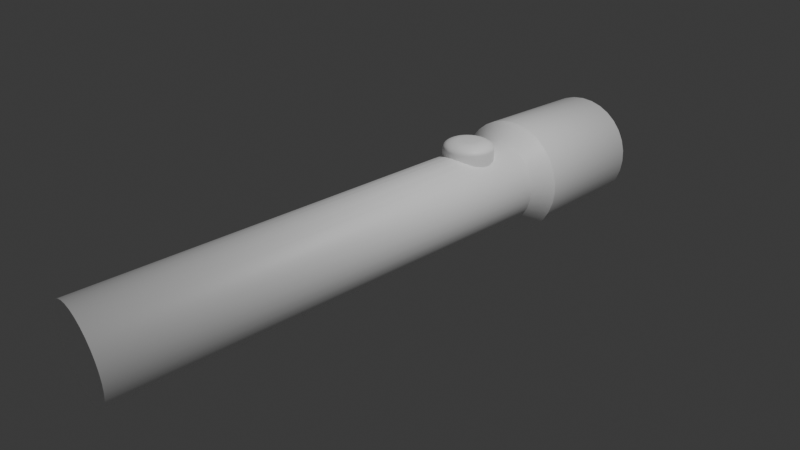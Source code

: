 # Source: m_torch_blockout1.blend  (saved by Blender 4.0.36; exported with 4.5.12 LTS)
import bpy
from mathutils import Matrix  # noqa: F401  (used for matrix-valued properties, if any)

bpy.ops.wm.read_factory_settings(use_empty=True)
scene = bpy.context.scene
scene.name = 'Scene'

# ---- collections
col_collection = bpy.data.collections.new('Collection'); scene.collection.children.link(col_collection)

# ---- materials (node trees are filled in below, after node groups)
mat_material_001 = bpy.data.materials.new('Material.001')
mat_material_001.alpha_threshold = 0.0
mat_material_001.use_transparent_shadow = False
mat_material_001.roughness = 0.5
mat_material_001.line_color = (0.0, 0.0, 0.0, 1.0)

# ---- node groups
ng_auto_smooth = bpy.data.node_groups.new('Auto Smooth', 'GeometryNodeTree')
_s = ng_auto_smooth.interface.new_socket(name='Geometry', in_out='OUTPUT', socket_type='NodeSocketGeometry')
_s = ng_auto_smooth.interface.new_socket(name='Geometry', in_out='INPUT', socket_type='NodeSocketGeometry')
_s = ng_auto_smooth.interface.new_socket(name='Angle', in_out='INPUT', socket_type='NodeSocketFloat')
_s.subtype = 'ANGLE'
_s.min_value = 0.0
_s.max_value = 3.142
ng_auto_smooth.is_modifier = True
_N = ng_auto_smooth.nodes; _L = ng_auto_smooth.links
n0 = _N.new('NodeGroupOutput'); n0.name = 'Group Output'; n0.location = (480, -100)
n1 = _N.new('NodeGroupInput'); n1.name = 'Group Input'; n1.location = (-420, -300)
n2 = _N.new('NodeGroupInput'); n2.name = 'Group Input.001'; n2.location = (-60, -100)
n3 = _N.new('GeometryNodeSetShadeSmooth'); n3.name = 'Set Shade Smooth'; n3.location = (120, -100)
n3.domain = 'EDGE'
n4 = _N.new('GeometryNodeSetShadeSmooth'); n4.name = 'Set Shade Smooth.001'; n4.location = (300, -100)
n5 = _N.new('GeometryNodeInputMeshEdgeAngle'); n5.name = 'Edge Angle'; n5.location = (-420, -220)
n6 = _N.new('GeometryNodeInputEdgeSmooth'); n6.name = 'Is Edge Smooth'; n6.location = (-60, -160)
n7 = _N.new('GeometryNodeInputShadeSmooth'); n7.name = 'Is Face Smooth'; n7.location = (-240, -340)
n8 = _N.new('FunctionNodeBooleanMath'); n8.name = 'Boolean Math'; n8.location = (-60, -220)
n9 = _N.new('FunctionNodeCompare'); n9.name = 'Compare'; n9.location = (-240, -180)
n9.operation = 'LESS_EQUAL'
_L.new(n5.outputs[0], n9.inputs[0])
_L.new(n4.outputs[0], n0.inputs[0])
_L.new(n1.outputs[1], n9.inputs[1])
_L.new(n9.outputs[0], n8.inputs[0])
_L.new(n7.outputs[0], n8.inputs[1])
_L.new(n2.outputs[0], n3.inputs[0])
_L.new(n6.outputs[0], n3.inputs[1])
_L.new(n3.outputs[0], n4.inputs[0])
_L.new(n8.outputs[0], n3.inputs[2])
n0.is_active_output = True

# ---- material node trees
mat_material_001.use_nodes = True; mat_material_001.node_tree.nodes.clear()
_N = mat_material_001.node_tree.nodes; _L = mat_material_001.node_tree.links
n0 = _N.new('ShaderNodeOutputMaterial'); n0.name = 'Material Output'; n0.location = (300, 300)
n1 = _N.new('ShaderNodeBsdfPrincipled'); n1.name = 'Principled BSDF'; n1.location = (10, 300)
n1.inputs[0].default_value = (1.0, 1.0, 1.0, 1.0)
n1.inputs[3].default_value = 1.45
_L.new(n1.outputs[0], n0.inputs[0])
n0.is_active_output = True

# ---- world
world_world = bpy.data.worlds.new('World'); scene.world = world_world
world_world.use_nodes = True; world_world.node_tree.nodes.clear()
_N = world_world.node_tree.nodes; _L = world_world.node_tree.links
n0 = _N.new('ShaderNodeOutputWorld'); n0.name = 'World Output'; n0.location = (300, 300)
n1 = _N.new('ShaderNodeBackground'); n1.name = 'Background'; n1.location = (10, 300)
n1.inputs[0].default_value = (0.05088, 0.05088, 0.05088, 1.0)
_L.new(n1.outputs[0], n0.inputs[0])
n0.is_active_output = True
world_world.color = (0.05088, 0.05088, 0.05088)
world_world.use_sun_shadow = False
world_world.sun_shadow_jitter_overblur = 0.0

# ---- cameras
cam_camera = bpy.data.cameras.new('Camera')
cam_camera.clip_end = 100.0
cam_camera.lens = 30.0
cam_camera.ortho_scale = 7.314

# ---- lights
light_light = bpy.data.lights.new('Light', 'POINT')
light_light.transmission_factor = 0.0
light_light.use_soft_falloff = False
light_light.energy = 1000.0
light_light.shadow_soft_size = 0.1
light_light.shadow_maximum_resolution = 0.006
light_light.use_absolute_resolution = True

# ---- meshes
me_cylinder = bpy.data.meshes.new('Cylinder')
me_cylinder.from_pydata([(0.0, 0.769, -0.9585), (0.0, 0.4931, -0.4054), (6.226e-09, 0.658, 1.0), (0.15, 0.7543, -0.9585), (0.08231, 0.4931, -0.4037), (0.1284, 0.6453, 1.0), (0.2943, 0.7105, -0.9585), (0.1615, 0.4931, -0.3987), (0.2518, 0.6079, 1.0), (0.4273, 0.6394, -0.9585), (0.2344, 0.4931, -0.3906), (0.3656, 0.5471, 1.0), (0.2983, 0.4931, -0.3797), (0.5438, 0.5438, -0.9585), (0.4653, 0.4653, 1.0), (0.6394, 0.4273, -0.9585), (0.3508, 0.4931, -0.3665), (0.5471, 0.3656, 1.0), (0.7105, 0.2943, -0.9585), (0.3898, 0.4931, -0.3513), (0.6079, 0.2518, 1.0), (0.7543, 0.15, -0.9585), (0.4138, 0.4931, -0.3349), (0.6453, 0.1284, 1.0), (0.769, 8.744e-09, -0.9585), (0.4219, 0.4931, -0.3178), (0.658, 2.535e-09, 1.0), (0.7543, -0.15, -0.9585), (0.4138, 0.4931, -0.3007), (0.6453, -0.1284, 1.0), (0.7105, -0.2943, -0.9585), (0.3898, 0.4931, -0.2843), (0.6079, -0.2518, 1.0), (0.3508, 0.4931, -0.2692), (0.6394, -0.4273, -0.9585), (0.5471, -0.3656, 1.0), (0.2983, 0.4931, -0.2559), (0.5438, -0.5438, -0.9585), (0.4653, -0.4653, 1.0), (0.2344, 0.4931, -0.245), (0.4273, -0.6394, -0.9585), (0.3656, -0.5471, 1.0), (0.2943, -0.7105, -0.9585), (0.1615, 0.4931, -0.2369), (0.2518, -0.6079, 1.0), (0.08231, 0.4931, -0.2319), (0.15, -0.7543, -0.9585), (0.1284, -0.6453, 1.0), (0.0, 0.4931, -0.2303), (0.0, -0.769, -0.9585), (6.226e-09, -0.658, 1.0), (-0.08231, 0.4931, -0.2319), (-0.15, -0.7543, -0.9585), (-0.1284, -0.6453, 1.0), (-0.1615, 0.4931, -0.2369), (-0.2943, -0.7105, -0.9585), (-0.2518, -0.6079, 1.0), (-0.2344, 0.4931, -0.245), (-0.4273, -0.6394, -0.9585), (-0.3656, -0.5471, 1.0), (-0.2983, 0.4931, -0.2559), (-0.5438, -0.5438, -0.9585), (-0.4653, -0.4653, 1.0), (-0.3508, 0.4931, -0.2692), (-0.6394, -0.4273, -0.9585), (-0.5471, -0.3656, 1.0), (-0.3898, 0.4931, -0.2843), (-0.7105, -0.2943, -0.9585), (-0.6079, -0.2518, 1.0), (-0.4138, 0.4931, -0.3007), (-0.7543, -0.15, -0.9585), (-0.6453, -0.1284, 1.0), (-0.769, 8.744e-09, -0.9585), (-0.4219, 0.4931, -0.3178), (-0.658, 2.535e-09, 1.0), (-0.7543, 0.15, -0.9585), (-0.4138, 0.4931, -0.3349), (-0.6453, 0.1284, 1.0), (-0.7105, 0.2943, -0.9585), (-0.3898, 0.4931, -0.3513), (-0.6079, 0.2518, 1.0), (-0.6394, 0.4273, -0.9585), (-0.3508, 0.4931, -0.3665), (-0.5471, 0.3656, 1.0), (-0.5438, 0.5438, -0.9585), (-0.2983, 0.4931, -0.3797), (-0.4653, 0.4653, 1.0), (-0.4273, 0.6394, -0.9585), (-0.2344, 0.4931, -0.3906), (-0.3656, 0.5471, 1.0), (-0.1615, 0.4931, -0.3987), (-0.2943, 0.7105, -0.9585), (-0.2518, 0.6079, 1.0), (-0.08231, 0.4931, -0.4037), (-0.15, 0.7543, -0.9585), (-0.1284, 0.6453, 1.0), (0.0, 1.0, -0.548), (0.1951, 0.9808, -0.548), (0.3827, 0.9239, -0.548), (0.5556, 0.8315, -0.548), (0.7071, 0.7071, -0.548), (0.8315, 0.5556, -0.548), (0.9239, 0.3827, -0.548), (0.9808, 0.1951, -0.548), (1.0, 3.949e-08, -0.548), (0.9808, -0.1951, -0.548), (0.9239, -0.3827, -0.548), (0.8315, -0.5556, -0.548), (0.7071, -0.7071, -0.548), (0.5556, -0.8315, -0.548), (0.3827, -0.9239, -0.548), (0.1951, -0.9808, -0.548), (0.0, -1.0, -0.548), (-0.1951, -0.9808, -0.548), (-0.3827, -0.9239, -0.548), (-0.5556, -0.8315, -0.548), (-0.7071, -0.7071, -0.548), (-0.8315, -0.5556, -0.548), (-0.9239, -0.3827, -0.548), (-0.9808, -0.1951, -0.548), (-1.0, 3.949e-08, -0.548), (-0.9808, 0.1951, -0.548), (-0.9239, 0.3827, -0.548), (-0.8315, 0.5556, -0.548), (-0.7071, 0.7071, -0.548), (-0.5556, 0.8315, -0.548), (-0.3827, 0.9239, -0.548), (-0.1951, 0.9808, -0.548), (4.542e-09, 0.7505, -0.4825), (0.1464, 0.7361, -0.4825), (0.2872, 0.6934, -0.4825), (0.417, 0.624, -0.4825), (0.5307, 0.5307, -0.4825), (0.624, 0.417, -0.4825), (0.6934, 0.2872, -0.4825), (0.7361, 0.1464, -0.4825), (0.7505, 4.412e-08, -0.4825), (0.7361, -0.1464, -0.4825), (0.6934, -0.2872, -0.4825), (0.624, -0.417, -0.4825), (0.5307, -0.5307, -0.4825), (0.417, -0.624, -0.4825), (0.2872, -0.6934, -0.4825), (0.1464, -0.7361, -0.4825), (4.542e-09, -0.7505, -0.4825), (-0.1464, -0.7361, -0.4825), (-0.2872, -0.6934, -0.4825), (-0.417, -0.624, -0.4825), (-0.5307, -0.5307, -0.4825), (-0.624, -0.417, -0.4825), (-0.6934, -0.2872, -0.4825), (-0.7361, -0.1464, -0.4825), (-0.7505, 4.412e-08, -0.4825), (-0.7361, 0.1464, -0.4825), (-0.6934, 0.2872, -0.4825), (-0.624, 0.417, -0.4825), (-0.5307, 0.5307, -0.4825), (-0.417, 0.624, -0.4825), (-0.2872, 0.6934, -0.4825), (-0.1464, 0.7361, -0.4825), (0.0, 1.0, -1.0), (0.1951, 0.9808, -1.0), (0.3827, 0.9239, -1.0), (0.5556, 0.8315, -1.0), (0.7071, 0.7071, -1.0), (0.8315, 0.5556, -1.0), (0.9239, 0.3827, -1.0), (0.9808, 0.1951, -1.0), (1.0, 0.0, -1.0), (0.9808, -0.1951, -1.0), (0.9239, -0.3827, -1.0), (0.8315, -0.5556, -1.0), (0.7071, -0.7071, -1.0), (0.5556, -0.8315, -1.0), (0.3827, -0.9239, -1.0), (0.1951, -0.9808, -1.0), (0.0, -1.0, -1.0), (-0.1951, -0.9808, -1.0), (-0.3827, -0.9239, -1.0), (-0.5556, -0.8315, -1.0), (-0.7071, -0.7071, -1.0), (-0.8315, -0.5556, -1.0), (-0.9239, -0.3827, -1.0), (-0.9808, -0.1951, -1.0), (-1.0, 0.0, -1.0), (-0.9808, 0.1951, -1.0), (-0.9239, 0.3827, -1.0), (-0.8315, 0.5556, -1.0), (-0.7071, 0.7071, -1.0), (-0.5556, 0.8315, -1.0), (-0.3827, 0.9239, -1.0), (-0.1951, 0.9808, -1.0), (0.0, 0.8553, -1.0), (0.1669, 0.8389, -1.0), (0.3273, 0.7902, -1.0), (0.4752, 0.7111, -1.0), (0.6048, 0.6048, -1.0), (0.7111, 0.4752, -1.0), (0.7902, 0.3273, -1.0), (0.8389, 0.1669, -1.0), (0.8553, 0.0, -1.0), (0.8389, -0.1669, -1.0), (0.7902, -0.3273, -1.0), (0.7111, -0.4752, -1.0), (0.6048, -0.6048, -1.0), (0.4752, -0.7111, -1.0), (0.3273, -0.7902, -1.0), (0.1669, -0.8389, -1.0), (0.0, -0.8553, -1.0), (-0.1669, -0.8389, -1.0), (-0.3273, -0.7902, -1.0), (-0.4752, -0.7111, -1.0), (-0.6048, -0.6048, -1.0), (-0.7111, -0.4752, -1.0), (-0.7902, -0.3273, -1.0), (-0.8389, -0.1669, -1.0), (-0.8553, 0.0, -1.0), (-0.8389, 0.1669, -1.0), (-0.7902, 0.3273, -1.0), (-0.7111, 0.4752, -1.0), (-0.6048, 0.6048, -1.0), (-0.4752, 0.7111, -1.0), (-0.3273, 0.7902, -1.0), (-0.1669, 0.8389, -1.0), (4.629e-09, 0.7457, -0.4054), (4.828e-09, 0.7348, -0.2303), (0.08231, 0.7375, -0.4037), (0.1454, 0.731, -0.3997), (0.1434, 0.721, -0.2358), (0.08231, 0.7268, -0.2319), (0.1615, 0.7156, -0.2369), (0.1615, 0.7261, -0.3987), (0.2344, 0.7034, -0.3906), (0.2817, 0.6801, -0.2531), (0.2848, 0.6876, -0.382), (0.2344, 0.694, -0.245), (0.2983, 0.6715, -0.2559), (0.2983, 0.6802, -0.3797), (0.3508, 0.6444, -0.2692), (0.3508, 0.6512, -0.3665), (0.3898, 0.6293, -0.3513), (0.3898, 0.6246, -0.2843), (0.4119, 0.6164, -0.3362), (0.4106, 0.6145, -0.2986), (0.4219, 0.6067, -0.3178), (0.4138, 0.6148, -0.3349), (0.4138, 0.612, -0.3007), (-0.4219, 0.6067, -0.3178), (-0.4106, 0.6145, -0.2986), (-0.4138, 0.612, -0.3007), (-0.4119, 0.6164, -0.3362), (-0.4138, 0.6148, -0.3349), (-0.3898, 0.6293, -0.3513), (-0.3508, 0.6512, -0.3665), (-0.3898, 0.6246, -0.2843), (-0.2983, 0.6802, -0.3797), (-0.3508, 0.6444, -0.2692), (-0.2848, 0.6876, -0.382), (-0.2817, 0.6801, -0.2531), (-0.2983, 0.6715, -0.2559), (-0.2344, 0.7034, -0.3906), (-0.2344, 0.694, -0.245), (-0.1615, 0.7261, -0.3987), (-0.1615, 0.7156, -0.2369), (-0.1454, 0.731, -0.3997), (-0.1434, 0.721, -0.2358), (-0.08231, 0.7268, -0.2319), (-0.08231, 0.7375, -0.4037), (0.0, 0.7457, -0.4054), (0.0, 0.7348, -0.2303), (0.0, 0.4931, -0.4054), (0.08231, 0.4931, -0.4037), (0.1615, 0.4931, -0.3987), (0.2344, 0.4931, -0.3906), (0.2983, 0.4931, -0.3797), (0.3508, 0.4931, -0.3665), (0.3898, 0.4931, -0.3513), (0.4138, 0.4931, -0.3349), (0.4219, 0.4931, -0.3178), (0.4138, 0.4931, -0.3007), (0.3898, 0.4931, -0.2843), (0.3508, 0.4931, -0.2692), (0.2983, 0.4931, -0.2559), (0.2344, 0.4931, -0.245), (0.1615, 0.4931, -0.2369), (0.08231, 0.4931, -0.2319), (0.0, 0.4931, -0.2303), (-0.08231, 0.4931, -0.2319), (-0.1615, 0.4931, -0.2369), (-0.2344, 0.4931, -0.245), (-0.2983, 0.4931, -0.2559), (-0.3508, 0.4931, -0.2692), (-0.3898, 0.4931, -0.2843), (-0.4138, 0.4931, -0.3007), (-0.4219, 0.4931, -0.3178), (-0.4138, 0.4931, -0.3349), (-0.3898, 0.4931, -0.3513), (-0.3508, 0.4931, -0.3665), (-0.2983, 0.4931, -0.3797), (-0.2344, 0.4931, -0.3906), (-0.1615, 0.4931, -0.3987), (-0.08231, 0.4931, -0.4037), (1.572e-09, 0.9507, -0.3526), (0.0, 0.8135, -0.4054), (1.375e-09, 0.9491, -0.3609), (1.179e-09, 0.944, -0.3689), (7.858e-10, 0.9358, -0.3766), (7.858e-10, 0.9245, -0.3836), (3.929e-10, 0.9105, -0.3899), (3.929e-10, 0.8941, -0.3953), (0.0, 0.8758, -0.3996), (0.0, 0.8559, -0.4028), (0.0, 0.8349, -0.4047), (0.03268, 0.9507, -0.3519), (0.08231, 0.8135, -0.4037), (0.04045, 0.9491, -0.36), (0.04802, 0.944, -0.3679), (0.05521, 0.9358, -0.3754), (0.06185, 0.9245, -0.3824), (0.06777, 0.9105, -0.3885), (0.07283, 0.8941, -0.3938), (0.0769, 0.8758, -0.3981), (0.07988, 0.8559, -0.4012), (0.0817, 0.8349, -0.4031), (0.06411, 0.9507, -0.35), (0.1615, 0.8135, -0.3987), (0.07934, 0.9491, -0.3576), (0.09419, 0.944, -0.365), (0.1083, 0.9358, -0.3721), (0.1213, 0.9245, -0.3786), (0.1329, 0.9105, -0.3844), (0.1429, 0.8941, -0.3894), (0.1508, 0.8758, -0.3934), (0.1567, 0.8559, -0.3963), (0.1603, 0.8349, -0.3981), (0.09308, 0.9507, -0.3467), (0.2344, 0.8135, -0.3906), (0.1152, 0.9491, -0.3536), (0.1367, 0.944, -0.3603), (0.1572, 0.9358, -0.3667), (0.1761, 0.9245, -0.3725), (0.193, 0.9105, -0.3778), (0.2074, 0.8941, -0.3822), (0.219, 0.8758, -0.3858), (0.2275, 0.8559, -0.3885), (0.2326, 0.8349, -0.3901), (0.1185, 0.9507, -0.3424), (0.2983, 0.8135, -0.3797), (0.1466, 0.9491, -0.3483), (0.174, 0.944, -0.3539), (0.2001, 0.9358, -0.3594), (0.2242, 0.9245, -0.3644), (0.2456, 0.9105, -0.3688), (0.264, 0.8941, -0.3726), (0.2787, 0.8758, -0.3757), (0.2895, 0.8559, -0.3779), (0.2961, 0.8349, -0.3793), (0.1393, 0.9507, -0.3371), (0.3508, 0.8135, -0.3665), (0.1724, 0.9491, -0.3417), (0.2047, 0.944, -0.3462), (0.2353, 0.9358, -0.3505), (0.2636, 0.9245, -0.3544), (0.2888, 0.9105, -0.3579), (0.3104, 0.8941, -0.3609), (0.3277, 0.8758, -0.3633), (0.3404, 0.8559, -0.365), (0.3482, 0.8349, -0.3661), (0.1548, 0.9507, -0.3311), (0.3898, 0.8135, -0.3513), (0.1915, 0.9491, -0.3343), (0.2274, 0.944, -0.3374), (0.2615, 0.9358, -0.3403), (0.2929, 0.9245, -0.343), (0.3209, 0.9105, -0.3454), (0.3449, 0.8941, -0.3475), (0.3642, 0.8758, -0.3491), (0.3783, 0.8559, -0.3503), (0.3869, 0.8349, -0.3511), (0.1643, 0.9507, -0.3246), (0.4138, 0.8135, -0.3349), (0.2033, 0.9491, -0.3262), (0.2414, 0.944, -0.3278), (0.2776, 0.9358, -0.3293), (0.3109, 0.9245, -0.3307), (0.3407, 0.9105, -0.3319), (0.3661, 0.8941, -0.3329), (0.3866, 0.8758, -0.3338), (0.4016, 0.8559, -0.3344), (0.4107, 0.8349, -0.3348), (0.1675, 0.9507, -0.3178), (0.4219, 0.8135, -0.3178), (0.2073, 0.9491, -0.3178), (0.2461, 0.944, -0.3178), (0.283, 0.9358, -0.3178), (0.317, 0.9245, -0.3178), (0.3474, 0.9105, -0.3178), (0.3733, 0.8941, -0.3178), (0.3942, 0.8758, -0.3178), (0.4094, 0.8559, -0.3178), (0.4188, 0.8349, -0.3178), (0.1643, 0.9507, -0.311), (0.4138, 0.8135, -0.3007), (0.2033, 0.9491, -0.3094), (0.2414, 0.944, -0.3079), (0.2776, 0.9358, -0.3064), (0.3109, 0.9245, -0.305), (0.3407, 0.9105, -0.3038), (0.3661, 0.8941, -0.3027), (0.3866, 0.8758, -0.3019), (0.4016, 0.8559, -0.3012), (0.4107, 0.8349, -0.3009), (0.1548, 0.9507, -0.3045), (0.3898, 0.8135, -0.2843), (0.1915, 0.9491, -0.3014), (0.2274, 0.944, -0.2983), (0.2615, 0.9358, -0.2953), (0.2929, 0.9245, -0.2926), (0.3209, 0.9105, -0.2902), (0.3449, 0.8941, -0.2882), (0.3642, 0.8758, -0.2865), (0.3783, 0.8559, -0.2853), (0.3869, 0.8349, -0.2846), (0.1393, 0.9507, -0.2985), (0.3508, 0.8135, -0.2692), (0.1724, 0.9491, -0.2939), (0.2047, 0.944, -0.2894), (0.2353, 0.9358, -0.2852), (0.2636, 0.9245, -0.2813), (0.2888, 0.9105, -0.2778), (0.3104, 0.8941, -0.2748), (0.3277, 0.8758, -0.2724), (0.3404, 0.8559, -0.2706), (0.3482, 0.8349, -0.2695), (0.1185, 0.9507, -0.2932), (0.2983, 0.8135, -0.2559), (0.1466, 0.9491, -0.2874), (0.174, 0.944, -0.2817), (0.2001, 0.9358, -0.2763), (0.2242, 0.9245, -0.2713), (0.2456, 0.9105, -0.2668), (0.264, 0.8941, -0.263), (0.2787, 0.8758, -0.26), (0.2895, 0.8559, -0.2577), (0.2961, 0.8349, -0.2564), (0.09308, 0.9507, -0.2889), (0.2344, 0.8135, -0.245), (0.1152, 0.9491, -0.2821), (0.1367, 0.944, -0.2754), (0.1572, 0.9358, -0.269), (0.1761, 0.9245, -0.2631), (0.193, 0.9105, -0.2579), (0.2074, 0.8941, -0.2534), (0.219, 0.8758, -0.2498), (0.2275, 0.8559, -0.2472), (0.2326, 0.8349, -0.2456), (0.06411, 0.9507, -0.2857), (0.1615, 0.8135, -0.2369), (0.07934, 0.9491, -0.2781), (0.09419, 0.944, -0.2706), (0.1083, 0.9358, -0.2636), (0.1213, 0.9245, -0.257), (0.1329, 0.9105, -0.2512), (0.1429, 0.8941, -0.2462), (0.1508, 0.8758, -0.2422), (0.1567, 0.8559, -0.2393), (0.1603, 0.8349, -0.2375), (0.03268, 0.9507, -0.2837), (0.08231, 0.8135, -0.2319), (0.04045, 0.9491, -0.2756), (0.04802, 0.944, -0.2677), (0.05521, 0.9358, -0.2602), (0.06185, 0.9245, -0.2533), (0.06777, 0.9105, -0.2471), (0.07283, 0.8941, -0.2418), (0.0769, 0.8758, -0.2376), (0.07988, 0.8559, -0.2345), (0.0817, 0.8349, -0.2326), (-1.572e-09, 0.9507, -0.2831), (0.0, 0.8135, -0.2303), (-1.375e-09, 0.9491, -0.2748), (-1.179e-09, 0.944, -0.2667), (-7.858e-10, 0.9358, -0.2591), (-7.858e-10, 0.9245, -0.252), (-3.929e-10, 0.9105, -0.2457), (-3.929e-10, 0.8941, -0.2403), (0.0, 0.8758, -0.236), (0.0, 0.8559, -0.2328), (0.0, 0.8349, -0.2309), (-0.03268, 0.9507, -0.2837), (-0.08231, 0.8135, -0.2319), (-0.04045, 0.9491, -0.2756), (-0.04802, 0.944, -0.2677), (-0.05521, 0.9358, -0.2602), (-0.06185, 0.9245, -0.2533), (-0.06777, 0.9105, -0.2471), (-0.07283, 0.8941, -0.2418), (-0.0769, 0.8758, -0.2376), (-0.07988, 0.8559, -0.2345), (-0.0817, 0.8349, -0.2326), (-0.06411, 0.9507, -0.2857), (-0.1615, 0.8135, -0.2369), (-0.07934, 0.9491, -0.2781), (-0.09419, 0.944, -0.2706), (-0.1083, 0.9358, -0.2636), (-0.1213, 0.9245, -0.257), (-0.1329, 0.9105, -0.2512), (-0.1429, 0.8941, -0.2462), (-0.1508, 0.8758, -0.2422), (-0.1567, 0.8559, -0.2393), (-0.1603, 0.8349, -0.2375), (-0.09308, 0.9507, -0.2889), (-0.2344, 0.8135, -0.245), (-0.1152, 0.9491, -0.2821), (-0.1367, 0.944, -0.2754), (-0.1572, 0.9358, -0.269), (-0.1761, 0.9245, -0.2631), (-0.193, 0.9105, -0.2579), (-0.2074, 0.8941, -0.2534), (-0.219, 0.8758, -0.2498), (-0.2275, 0.8559, -0.2472), (-0.2326, 0.8349, -0.2456), (-0.1185, 0.9507, -0.2932), (-0.2983, 0.8135, -0.2559), (-0.1466, 0.9491, -0.2874), (-0.174, 0.944, -0.2817), (-0.2001, 0.9358, -0.2763), (-0.2242, 0.9245, -0.2713), (-0.2456, 0.9105, -0.2668), (-0.264, 0.8941, -0.263), (-0.2787, 0.8758, -0.26), (-0.2895, 0.8559, -0.2577), (-0.2961, 0.8349, -0.2564), (-0.1393, 0.9507, -0.2985), (-0.3508, 0.8135, -0.2692), (-0.1724, 0.9491, -0.2939), (-0.2047, 0.944, -0.2894), (-0.2353, 0.9358, -0.2852), (-0.2636, 0.9245, -0.2813), (-0.2888, 0.9105, -0.2778), (-0.3104, 0.8941, -0.2748), (-0.3277, 0.8758, -0.2724), (-0.3404, 0.8559, -0.2706), (-0.3482, 0.8349, -0.2695), (-0.1548, 0.9507, -0.3045), (-0.3898, 0.8135, -0.2843), (-0.1915, 0.9491, -0.3014), (-0.2274, 0.944, -0.2983), (-0.2615, 0.9358, -0.2953), (-0.2929, 0.9245, -0.2926), (-0.3209, 0.9105, -0.2902), (-0.3449, 0.8941, -0.2882), (-0.3642, 0.8758, -0.2865), (-0.3783, 0.8559, -0.2853), (-0.3869, 0.8349, -0.2846), (-0.1643, 0.9507, -0.311), (-0.4138, 0.8135, -0.3007), (-0.2033, 0.9491, -0.3094), (-0.2414, 0.944, -0.3079), (-0.2776, 0.9358, -0.3064), (-0.3109, 0.9245, -0.305), (-0.3407, 0.9105, -0.3038), (-0.3661, 0.8941, -0.3027), (-0.3866, 0.8758, -0.3019), (-0.4016, 0.8559, -0.3012), (-0.4107, 0.8349, -0.3009), (-0.1675, 0.9507, -0.3178), (-0.4219, 0.8135, -0.3178), (-0.2073, 0.9491, -0.3178), (-0.2461, 0.944, -0.3178), (-0.283, 0.9358, -0.3178), (-0.317, 0.9245, -0.3178), (-0.3474, 0.9105, -0.3178), (-0.3733, 0.8941, -0.3178), (-0.3942, 0.8758, -0.3178), (-0.4094, 0.8559, -0.3178), (-0.4188, 0.8349, -0.3178), (-0.1643, 0.9507, -0.3246), (-0.4138, 0.8135, -0.3349), (-0.2033, 0.9491, -0.3262), (-0.2414, 0.944, -0.3278), (-0.2776, 0.9358, -0.3293), (-0.3109, 0.9245, -0.3307), (-0.3407, 0.9105, -0.3319), (-0.3661, 0.8941, -0.3329), (-0.3866, 0.8758, -0.3338), (-0.4016, 0.8559, -0.3344), (-0.4107, 0.8349, -0.3348), (-0.1548, 0.9507, -0.3311), (-0.3898, 0.8135, -0.3513), (-0.1915, 0.9491, -0.3343), (-0.2274, 0.944, -0.3374), (-0.2615, 0.9358, -0.3403), (-0.2929, 0.9245, -0.343), (-0.3209, 0.9105, -0.3454), (-0.3449, 0.8941, -0.3475), (-0.3642, 0.8758, -0.3491), (-0.3783, 0.8559, -0.3503), (-0.3869, 0.8349, -0.3511), (-0.1393, 0.9507, -0.3371), (-0.3508, 0.8135, -0.3665), (-0.1724, 0.9491, -0.3417), (-0.2047, 0.944, -0.3462), (-0.2353, 0.9358, -0.3505), (-0.2636, 0.9245, -0.3544), (-0.2888, 0.9105, -0.3579), (-0.3104, 0.8941, -0.3609), (-0.3277, 0.8758, -0.3633), (-0.3404, 0.8559, -0.365), (-0.3482, 0.8349, -0.3661), (-0.1185, 0.9507, -0.3424), (-0.2983, 0.8135, -0.3797), (-0.1466, 0.9491, -0.3483), (-0.174, 0.944, -0.3539), (-0.2001, 0.9358, -0.3594), (-0.2242, 0.9245, -0.3644), (-0.2456, 0.9105, -0.3688), (-0.264, 0.8941, -0.3726), (-0.2787, 0.8758, -0.3757), (-0.2895, 0.8559, -0.3779), (-0.2961, 0.8349, -0.3793), (-0.09308, 0.9507, -0.3467), (-0.2344, 0.8135, -0.3906), (-0.1152, 0.9491, -0.3536), (-0.1367, 0.944, -0.3603), (-0.1572, 0.9358, -0.3667), (-0.1761, 0.9245, -0.3725), (-0.193, 0.9105, -0.3778), (-0.2074, 0.8941, -0.3822), (-0.219, 0.8758, -0.3858), (-0.2275, 0.8559, -0.3885), (-0.2326, 0.8349, -0.3901), (-0.06411, 0.9507, -0.35), (-0.1615, 0.8135, -0.3987), (-0.07934, 0.9491, -0.3576), (-0.09419, 0.944, -0.365), (-0.1083, 0.9358, -0.3721), (-0.1213, 0.9245, -0.3786), (-0.1329, 0.9105, -0.3844), (-0.1429, 0.8941, -0.3894), (-0.1508, 0.8758, -0.3934), (-0.1567, 0.8559, -0.3963), (-0.1603, 0.8349, -0.3981), (-0.03268, 0.9507, -0.3519), (-0.08231, 0.8135, -0.4037), (-0.04045, 0.9491, -0.36), (-0.04802, 0.944, -0.3679), (-0.05521, 0.9358, -0.3754), (-0.06185, 0.9245, -0.3824), (-0.06777, 0.9105, -0.3885), (-0.07283, 0.8941, -0.3938), (-0.0769, 0.8758, -0.3981), (-0.07988, 0.8559, -0.4012), (-0.0817, 0.8349, -0.4031)], [], [(225, 2, 5, 228, 229), (129, 128, 224, 226, 227), (5, 8, 233, 235, 230, 228), (130, 129, 227, 231, 232, 234), (8, 11, 243, 241, 238, 236, 233), (131, 130, 234, 237, 239, 240, 242), (11, 14, 132, 131, 242, 245, 244, 246, 243), (132, 14, 17, 133), (133, 17, 20, 134), (134, 20, 23, 135), (135, 23, 26, 136), (136, 26, 29, 137), (137, 29, 32, 138), (138, 32, 35, 139), (139, 35, 38, 140), (140, 38, 41, 141), (141, 41, 44, 142), (142, 44, 47, 143), (143, 47, 50, 144), (144, 50, 53, 145), (145, 53, 56, 146), (146, 56, 59, 147), (147, 59, 62, 148), (148, 62, 65, 149), (149, 65, 68, 150), (150, 68, 71, 151), (151, 71, 74, 152), (152, 74, 77, 153), (153, 77, 80, 154), (154, 80, 83, 155), (155, 83, 86, 156), (250, 157, 156, 86, 89, 248, 249, 247, 251), (248, 89, 92, 258, 259, 256, 254), (158, 157, 250, 252, 253, 255, 257), (62, 59, 56, 53, 50, 47, 44, 41, 38, 35, 32, 29, 26, 23, 20, 17, 14, 11, 8, 5, 2, 95, 92, 89, 86, 83, 80, 77, 74, 71, 68, 65), (258, 92, 95, 265, 263, 261), (159, 158, 257, 260, 262, 264), (265, 95, 2, 225, 269, 266), (128, 159, 264, 267, 268, 224), (94, 0, 3, 6, 9, 13, 15, 18, 21, 24, 27, 30, 34, 37, 40, 42, 46, 49, 52, 55, 58, 61, 64, 67, 70, 72, 75, 78, 81, 84, 87, 91), (191, 127, 96, 160), (190, 126, 127, 191), (189, 125, 126, 190), (188, 124, 125, 189), (187, 123, 124, 188), (186, 122, 123, 187), (185, 121, 122, 186), (184, 120, 121, 185), (183, 119, 120, 184), (182, 118, 119, 183), (181, 117, 118, 182), (180, 116, 117, 181), (179, 115, 116, 180), (178, 114, 115, 179), (177, 113, 114, 178), (176, 112, 113, 177), (175, 111, 112, 176), (174, 110, 111, 175), (173, 109, 110, 174), (172, 108, 109, 173), (171, 107, 108, 172), (170, 106, 107, 171), (169, 105, 106, 170), (168, 104, 105, 169), (167, 103, 104, 168), (166, 102, 103, 167), (165, 101, 102, 166), (164, 100, 101, 165), (163, 99, 100, 164), (162, 98, 99, 163), (161, 97, 98, 162), (160, 96, 97, 161), (127, 159, 128, 96), (126, 158, 159, 127), (125, 157, 158, 126), (124, 156, 157, 125), (123, 155, 156, 124), (122, 154, 155, 123), (121, 153, 154, 122), (120, 152, 153, 121), (119, 151, 152, 120), (118, 150, 151, 119), (117, 149, 150, 118), (116, 148, 149, 117), (115, 147, 148, 116), (114, 146, 147, 115), (113, 145, 146, 114), (112, 144, 145, 113), (111, 143, 144, 112), (110, 142, 143, 111), (109, 141, 142, 110), (108, 140, 141, 109), (107, 139, 140, 108), (106, 138, 139, 107), (105, 137, 138, 106), (104, 136, 137, 105), (103, 135, 136, 104), (102, 134, 135, 103), (101, 133, 134, 102), (100, 132, 133, 101), (99, 131, 132, 100), (98, 130, 131, 99), (97, 129, 130, 98), (96, 128, 129, 97), (193, 192, 160, 161), (194, 193, 161, 162), (195, 194, 162, 163), (196, 195, 163, 164), (197, 196, 164, 165), (198, 197, 165, 166), (199, 198, 166, 167), (200, 199, 167, 168), (201, 200, 168, 169), (202, 201, 169, 170), (203, 202, 170, 171), (204, 203, 171, 172), (205, 204, 172, 173), (206, 205, 173, 174), (207, 206, 174, 175), (208, 207, 175, 176), (209, 208, 176, 177), (210, 209, 177, 178), (211, 210, 178, 179), (212, 211, 179, 180), (213, 212, 180, 181), (214, 213, 181, 182), (215, 214, 182, 183), (216, 215, 183, 184), (217, 216, 184, 185), (218, 217, 185, 186), (219, 218, 186, 187), (220, 219, 187, 188), (221, 220, 188, 189), (222, 221, 189, 190), (223, 222, 190, 191), (192, 223, 191, 160), (3, 0, 192, 193), (6, 3, 193, 194), (9, 6, 194, 195), (13, 9, 195, 196), (15, 13, 196, 197), (18, 15, 197, 198), (21, 18, 198, 199), (24, 21, 199, 200), (27, 24, 200, 201), (30, 27, 201, 202), (34, 30, 202, 203), (37, 34, 203, 204), (40, 37, 204, 205), (42, 40, 205, 206), (46, 42, 206, 207), (49, 46, 207, 208), (52, 49, 208, 209), (55, 52, 209, 210), (58, 55, 210, 211), (61, 58, 211, 212), (64, 61, 212, 213), (67, 64, 213, 214), (70, 67, 214, 215), (72, 70, 215, 216), (75, 72, 216, 217), (78, 75, 217, 218), (81, 78, 218, 219), (84, 81, 219, 220), (87, 84, 220, 221), (91, 87, 221, 222), (94, 91, 222, 223), (0, 94, 223, 192), (268, 1, 4, 226, 224), (227, 226, 4, 7, 231), (231, 7, 10, 232), (234, 232, 10, 12, 237), (237, 12, 16, 239), (239, 16, 19, 240), (242, 240, 19, 22, 245), (245, 22, 25, 244), (25, 28, 246, 244), (28, 31, 241, 243, 246), (31, 33, 238, 241), (33, 36, 236, 238), (36, 39, 235, 233, 236), (39, 43, 230, 235), (43, 45, 229, 228, 230), (229, 45, 48, 269, 225), (48, 51, 266, 269), (51, 54, 263, 265, 266), (54, 57, 261, 263), (57, 60, 259, 258, 261), (60, 63, 256, 259), (63, 66, 254, 256), (66, 69, 249, 248, 254), (69, 73, 247, 249), (247, 73, 76, 251), (250, 251, 76, 79, 252), (252, 79, 82, 253), (253, 82, 85, 255), (257, 255, 85, 88, 260), (260, 88, 90, 262), (264, 262, 90, 93, 267), (267, 93, 1, 268), (73, 69, 66, 63, 60, 57, 54, 51, 48, 45, 43, 39, 36, 33, 31, 28, 25, 22, 19, 16, 12, 10, 7, 4, 1, 93, 90, 88, 85, 82, 79, 76), (301, 644, 303, 270), (272, 325, 336, 273), (273, 336, 347, 274), (274, 347, 358, 275), (275, 358, 369, 276), (276, 369, 380, 277), (277, 380, 391, 278), (278, 391, 402, 279), (279, 402, 413, 280), (280, 413, 424, 281), (281, 424, 435, 282), (282, 435, 446, 283), (283, 446, 457, 284), (284, 457, 468, 285), (285, 468, 479, 286), (286, 479, 490, 287), (287, 490, 501, 288), (288, 501, 512, 289), (289, 512, 523, 290), (290, 523, 534, 291), (291, 534, 545, 292), (292, 545, 556, 293), (293, 556, 567, 294), (294, 567, 578, 295), (295, 578, 589, 296), (296, 589, 600, 297), (297, 600, 611, 298), (298, 611, 622, 299), (299, 622, 633, 300), (300, 633, 644, 301), (270, 303, 314, 271), (271, 314, 325, 272), (270, 271, 272, 273, 274, 275, 276, 277, 278, 279, 280, 281, 282, 283, 284, 285, 286, 287, 288, 289, 290, 291, 292, 293, 294, 295, 296, 297, 298, 299, 300, 301), (314, 303, 312, 323), (323, 312, 311, 322), (322, 311, 310, 321), (321, 310, 309, 320), (320, 309, 308, 319), (319, 308, 307, 318), (318, 307, 306, 317), (317, 306, 305, 316), (316, 305, 304, 315), (315, 304, 302, 313), (325, 314, 323, 334), (334, 323, 322, 333), (333, 322, 321, 332), (332, 321, 320, 331), (331, 320, 319, 330), (330, 319, 318, 329), (329, 318, 317, 328), (328, 317, 316, 327), (327, 316, 315, 326), (326, 315, 313, 324), (336, 325, 334, 345), (345, 334, 333, 344), (344, 333, 332, 343), (343, 332, 331, 342), (342, 331, 330, 341), (341, 330, 329, 340), (340, 329, 328, 339), (339, 328, 327, 338), (338, 327, 326, 337), (337, 326, 324, 335), (347, 336, 345, 356), (356, 345, 344, 355), (355, 344, 343, 354), (354, 343, 342, 353), (353, 342, 341, 352), (352, 341, 340, 351), (351, 340, 339, 350), (350, 339, 338, 349), (349, 338, 337, 348), (348, 337, 335, 346), (358, 347, 356, 367), (367, 356, 355, 366), (366, 355, 354, 365), (365, 354, 353, 364), (364, 353, 352, 363), (363, 352, 351, 362), (362, 351, 350, 361), (361, 350, 349, 360), (360, 349, 348, 359), (359, 348, 346, 357), (369, 358, 367, 378), (378, 367, 366, 377), (377, 366, 365, 376), (376, 365, 364, 375), (375, 364, 363, 374), (374, 363, 362, 373), (373, 362, 361, 372), (372, 361, 360, 371), (371, 360, 359, 370), (370, 359, 357, 368), (380, 369, 378, 389), (389, 378, 377, 388), (388, 377, 376, 387), (387, 376, 375, 386), (386, 375, 374, 385), (385, 374, 373, 384), (384, 373, 372, 383), (383, 372, 371, 382), (382, 371, 370, 381), (381, 370, 368, 379), (391, 380, 389, 400), (400, 389, 388, 399), (399, 388, 387, 398), (398, 387, 386, 397), (397, 386, 385, 396), (396, 385, 384, 395), (395, 384, 383, 394), (394, 383, 382, 393), (393, 382, 381, 392), (392, 381, 379, 390), (402, 391, 400, 411), (411, 400, 399, 410), (410, 399, 398, 409), (409, 398, 397, 408), (408, 397, 396, 407), (407, 396, 395, 406), (406, 395, 394, 405), (405, 394, 393, 404), (404, 393, 392, 403), (403, 392, 390, 401), (413, 402, 411, 422), (422, 411, 410, 421), (421, 410, 409, 420), (420, 409, 408, 419), (419, 408, 407, 418), (418, 407, 406, 417), (417, 406, 405, 416), (416, 405, 404, 415), (415, 404, 403, 414), (414, 403, 401, 412), (424, 413, 422, 433), (433, 422, 421, 432), (432, 421, 420, 431), (431, 420, 419, 430), (430, 419, 418, 429), (429, 418, 417, 428), (428, 417, 416, 427), (427, 416, 415, 426), (426, 415, 414, 425), (425, 414, 412, 423), (435, 424, 433, 444), (444, 433, 432, 443), (443, 432, 431, 442), (442, 431, 430, 441), (441, 430, 429, 440), (440, 429, 428, 439), (439, 428, 427, 438), (438, 427, 426, 437), (437, 426, 425, 436), (436, 425, 423, 434), (446, 435, 444, 455), (455, 444, 443, 454), (454, 443, 442, 453), (453, 442, 441, 452), (452, 441, 440, 451), (451, 440, 439, 450), (450, 439, 438, 449), (449, 438, 437, 448), (448, 437, 436, 447), (447, 436, 434, 445), (457, 446, 455, 466), (466, 455, 454, 465), (465, 454, 453, 464), (464, 453, 452, 463), (463, 452, 451, 462), (462, 451, 450, 461), (461, 450, 449, 460), (460, 449, 448, 459), (459, 448, 447, 458), (458, 447, 445, 456), (468, 457, 466, 477), (477, 466, 465, 476), (476, 465, 464, 475), (475, 464, 463, 474), (474, 463, 462, 473), (473, 462, 461, 472), (472, 461, 460, 471), (471, 460, 459, 470), (470, 459, 458, 469), (469, 458, 456, 467), (479, 468, 477, 488), (488, 477, 476, 487), (487, 476, 475, 486), (486, 475, 474, 485), (485, 474, 473, 484), (484, 473, 472, 483), (483, 472, 471, 482), (482, 471, 470, 481), (481, 470, 469, 480), (480, 469, 467, 478), (490, 479, 488, 499), (499, 488, 487, 498), (498, 487, 486, 497), (497, 486, 485, 496), (496, 485, 484, 495), (495, 484, 483, 494), (494, 483, 482, 493), (493, 482, 481, 492), (492, 481, 480, 491), (491, 480, 478, 489), (501, 490, 499, 510), (510, 499, 498, 509), (509, 498, 497, 508), (508, 497, 496, 507), (507, 496, 495, 506), (506, 495, 494, 505), (505, 494, 493, 504), (504, 493, 492, 503), (503, 492, 491, 502), (502, 491, 489, 500), (512, 501, 510, 521), (521, 510, 509, 520), (520, 509, 508, 519), (519, 508, 507, 518), (518, 507, 506, 517), (517, 506, 505, 516), (516, 505, 504, 515), (515, 504, 503, 514), (514, 503, 502, 513), (513, 502, 500, 511), (523, 512, 521, 532), (532, 521, 520, 531), (531, 520, 519, 530), (530, 519, 518, 529), (529, 518, 517, 528), (528, 517, 516, 527), (527, 516, 515, 526), (526, 515, 514, 525), (525, 514, 513, 524), (524, 513, 511, 522), (534, 523, 532, 543), (543, 532, 531, 542), (542, 531, 530, 541), (541, 530, 529, 540), (540, 529, 528, 539), (539, 528, 527, 538), (538, 527, 526, 537), (537, 526, 525, 536), (536, 525, 524, 535), (535, 524, 522, 533), (545, 534, 543, 554), (554, 543, 542, 553), (553, 542, 541, 552), (552, 541, 540, 551), (551, 540, 539, 550), (550, 539, 538, 549), (549, 538, 537, 548), (548, 537, 536, 547), (547, 536, 535, 546), (546, 535, 533, 544), (556, 545, 554, 565), (565, 554, 553, 564), (564, 553, 552, 563), (563, 552, 551, 562), (562, 551, 550, 561), (561, 550, 549, 560), (560, 549, 548, 559), (559, 548, 547, 558), (558, 547, 546, 557), (557, 546, 544, 555), (567, 556, 565, 576), (576, 565, 564, 575), (575, 564, 563, 574), (574, 563, 562, 573), (573, 562, 561, 572), (572, 561, 560, 571), (571, 560, 559, 570), (570, 559, 558, 569), (569, 558, 557, 568), (568, 557, 555, 566), (578, 567, 576, 587), (587, 576, 575, 586), (586, 575, 574, 585), (585, 574, 573, 584), (584, 573, 572, 583), (583, 572, 571, 582), (582, 571, 570, 581), (581, 570, 569, 580), (580, 569, 568, 579), (579, 568, 566, 577), (589, 578, 587, 598), (598, 587, 586, 597), (597, 586, 585, 596), (596, 585, 584, 595), (595, 584, 583, 594), (594, 583, 582, 593), (593, 582, 581, 592), (592, 581, 580, 591), (591, 580, 579, 590), (590, 579, 577, 588), (600, 589, 598, 609), (609, 598, 597, 608), (608, 597, 596, 607), (607, 596, 595, 606), (606, 595, 594, 605), (605, 594, 593, 604), (604, 593, 592, 603), (603, 592, 591, 602), (602, 591, 590, 601), (601, 590, 588, 599), (611, 600, 609, 620), (620, 609, 608, 619), (619, 608, 607, 618), (618, 607, 606, 617), (617, 606, 605, 616), (616, 605, 604, 615), (615, 604, 603, 614), (614, 603, 602, 613), (613, 602, 601, 612), (612, 601, 599, 610), (622, 611, 620, 631), (631, 620, 619, 630), (630, 619, 618, 629), (629, 618, 617, 628), (628, 617, 616, 627), (627, 616, 615, 626), (626, 615, 614, 625), (625, 614, 613, 624), (624, 613, 612, 623), (623, 612, 610, 621), (633, 622, 631, 642), (642, 631, 630, 641), (641, 630, 629, 640), (640, 629, 628, 639), (639, 628, 627, 638), (638, 627, 626, 637), (637, 626, 625, 636), (636, 625, 624, 635), (635, 624, 623, 634), (634, 623, 621, 632), (644, 633, 642, 653), (653, 642, 641, 652), (652, 641, 640, 651), (651, 640, 639, 650), (650, 639, 638, 649), (649, 638, 637, 648), (648, 637, 636, 647), (647, 636, 635, 646), (646, 635, 634, 645), (645, 634, 632, 643), (303, 644, 653, 312), (312, 653, 652, 311), (311, 652, 651, 310), (310, 651, 650, 309), (309, 650, 649, 308), (308, 649, 648, 307), (307, 648, 647, 306), (306, 647, 646, 305), (305, 646, 645, 304), (304, 645, 643, 302), (313, 302, 643, 632, 621, 610, 599, 588, 577, 566, 555, 544, 533, 522, 511, 500, 489, 478, 467, 456, 445, 434, 423, 412, 401, 390, 379, 368, 357, 346, 335, 324)])
me_cylinder.polygons.foreach_set('use_smooth', [True] * 555)
_uv = me_cylinder.uv_layers.new(name='UVMap')
_uv.uv.foreach_set('vector', [1.0, 0.6575, 1.0, 1.0, 0.9688, 1.0, 0.9687, 0.6559, 0.9821, 0.657, 0.9687, 0.5872, 1.0, 0.5872, 1.0, 0.6087, 0.9823, 0.6092, 0.9687, 0.6103, 0.9688, 1.0, 0.9375, 1.0, 0.9375, 0.6511, 0.9482, 0.6534, 0.9647, 0.6556, 0.9687, 0.6559, 0.9375, 0.5872, 0.9687, 0.5872, 0.9687, 0.6103, 0.9652, 0.6106, 0.9488, 0.6128, 0.9375, 0.6152, 0.9375, 1.0, 0.9062, 1.0, 0.9062, 0.6385, 0.9112, 0.6424, 0.9207, 0.6467, 0.9334, 0.6503, 0.9375, 0.6511, 0.9062, 0.5872, 0.9375, 0.5872, 0.9375, 0.6152, 0.9342, 0.6159, 0.9214, 0.6196, 0.9118, 0.6238, 0.9062, 0.628, 0.9062, 1.0, 0.875, 1.0, 0.875, 0.5872, 0.9062, 0.5872, 0.9062, 0.628, 0.9057, 0.6284, 0.9033, 0.6331, 0.9054, 0.6379, 0.9062, 0.6385, 0.875, 0.5872, 0.875, 1.0, 0.8438, 1.0, 0.8438, 0.5872, 0.8438, 0.5872, 0.8438, 1.0, 0.8125, 1.0, 0.8125, 0.5872, 0.8125, 0.5872, 0.8125, 1.0, 0.7812, 1.0, 0.7813, 0.5872, 0.7813, 0.5872, 0.7812, 1.0, 0.75, 1.0, 0.75, 0.5872, 0.75, 0.5872, 0.75, 1.0, 0.7188, 1.0, 0.7188, 0.5872, 0.7188, 0.5872, 0.7188, 1.0, 0.6875, 1.0, 0.6875, 0.5872, 0.6875, 0.5872, 0.6875, 1.0, 0.6562, 1.0, 0.6562, 0.5872, 0.6562, 0.5872, 0.6562, 1.0, 0.625, 1.0, 0.625, 0.5872, 0.625, 0.5872, 0.625, 1.0, 0.5938, 1.0, 0.5938, 0.5872, 0.5938, 0.5872, 0.5938, 1.0, 0.5625, 1.0, 0.5625, 0.5872, 0.5625, 0.5872, 0.5625, 1.0, 0.5312, 1.0, 0.5312, 0.5872, 0.5312, 0.5872, 0.5312, 1.0, 0.5, 1.0, 0.5, 0.5872, 0.5, 0.5872, 0.5, 1.0, 0.4688, 1.0, 0.4688, 0.5872, 0.4688, 0.5872, 0.4688, 1.0, 0.4375, 1.0, 0.4375, 0.5872, 0.4375, 0.5872, 0.4375, 1.0, 0.4062, 1.0, 0.4062, 0.5872, 0.4062, 0.5872, 0.4062, 1.0, 0.375, 1.0, 0.375, 0.5872, 0.375, 0.5872, 0.375, 1.0, 0.3438, 1.0, 0.3438, 0.5872, 0.3438, 0.5872, 0.3438, 1.0, 0.3125, 1.0, 0.3125, 0.5872, 0.3125, 0.5872, 0.3125, 1.0, 0.2812, 1.0, 0.2813, 0.5872, 0.2813, 0.5872, 0.2812, 1.0, 0.25, 1.0, 0.25, 0.5872, 0.25, 0.5872, 0.25, 1.0, 0.2188, 1.0, 0.2188, 0.5872, 0.2188, 0.5872, 0.2188, 1.0, 0.1875, 1.0, 0.1875, 0.5872, 0.1875, 0.5872, 0.1875, 1.0, 0.1562, 1.0, 0.1562, 0.5872, 0.1562, 0.5872, 0.1562, 1.0, 0.125, 1.0, 0.125, 0.5872, 0.09375, 0.628, 0.09375, 0.5872, 0.125, 0.5872, 0.125, 1.0, 0.09375, 1.0, 0.09375, 0.6385, 0.09462, 0.6379, 0.09672, 0.6331, 0.09429, 0.6284, 0.09375, 0.6385, 0.09375, 1.0, 0.0625, 1.0, 0.0625, 0.6511, 0.06656, 0.6503, 0.07934, 0.6467, 0.08877, 0.6424, 0.0625, 0.5872, 0.09375, 0.5872, 0.09375, 0.628, 0.08823, 0.6238, 0.07864, 0.6196, 0.0658, 0.6159, 0.0625, 0.6152, 0.08029, 0.08029, 0.1167, 0.05045, 0.1582, 0.02827, 0.2032, 0.01461, 0.25, 0.01, 0.2968, 0.01461, 0.3418, 0.02827, 0.3833, 0.05045, 0.4197, 0.08029, 0.4496, 0.1167, 0.4717, 0.1582, 0.4854, 0.2032, 0.49, 0.25, 0.4854, 0.2968, 0.4717, 0.3418, 0.4496, 0.3833, 0.4197, 0.4197, 0.3833, 0.4496, 0.3418, 0.4717, 0.2968, 0.4854, 0.25, 0.49, 0.2032, 0.4854, 0.1582, 0.4717, 0.1167, 0.4496, 0.08029, 0.4197, 0.05045, 0.3833, 0.02827, 0.3418, 0.01461, 0.2968, 0.01, 0.25, 0.01461, 0.2032, 0.02827, 0.1582, 0.05045, 0.1167, 0.0625, 0.6511, 0.0625, 1.0, 0.03125, 1.0, 0.03125, 0.6559, 0.03534, 0.6556, 0.05182, 0.6534, 0.03125, 0.5872, 0.0625, 0.5872, 0.0625, 0.6152, 0.05117, 0.6128, 0.03485, 0.6106, 0.03125, 0.6103, 0.03125, 0.6559, 0.03125, 1.0, 0.0, 1.0, 0.0, 0.6575, 0.0, 0.6575, 0.01794, 0.657, 0.0, 0.5872, 0.03125, 0.5872, 0.03125, 0.6103, 0.01768, 0.6092, 0.0, 0.6087, 0.0, 0.6087, 0.714, 0.431, 0.75, 0.4346, 0.786, 0.431, 0.8206, 0.4205, 0.8525, 0.4035, 0.8805, 0.3805, 0.9035, 0.3525, 0.9205, 0.3206, 0.931, 0.286, 0.9346, 0.25, 0.931, 0.214, 0.9205, 0.1794, 0.9035, 0.1475, 0.8805, 0.1195, 0.8525, 0.09654, 0.8206, 0.07948, 0.786, 0.06898, 0.75, 0.06543, 0.714, 0.06898, 0.6794, 0.07948, 0.6475, 0.09654, 0.6195, 0.1195, 0.5965, 0.1475, 0.5795, 0.1794, 0.569, 0.214, 0.5654, 0.25, 0.569, 0.286, 0.5795, 0.3206, 0.5965, 0.3525, 0.6195, 0.3805, 0.6475, 0.4035, 0.6794, 0.4205, 0.03125, 0.5, 0.03125, 0.5754, 0.0, 0.5754, 0.0, 0.5, 0.0625, 0.5, 0.0625, 0.5754, 0.03125, 0.5754, 0.03125, 0.5, 0.09375, 0.5, 0.09375, 0.5754, 0.0625, 0.5754, 0.0625, 0.5, 0.125, 0.5, 0.125, 0.5754, 0.09375, 0.5754, 0.09375, 0.5, 0.1562, 0.5, 0.1562, 0.5754, 0.125, 0.5754, 0.125, 0.5, 0.1875, 0.5, 0.1875, 0.5754, 0.1562, 0.5754, 0.1562, 0.5, 0.2188, 0.5, 0.2188, 0.5754, 0.1875, 0.5754, 0.1875, 0.5, 0.25, 0.5, 0.25, 0.5754, 0.2188, 0.5754, 0.2188, 0.5, 0.2812, 0.5, 0.2812, 0.5754, 0.25, 0.5754, 0.25, 0.5, 0.3125, 0.5, 0.3125, 0.5754, 0.2812, 0.5754, 0.2812, 0.5, 0.3438, 0.5, 0.3438, 0.5754, 0.3125, 0.5754, 0.3125, 0.5, 0.375, 0.5, 0.375, 0.5754, 0.3438, 0.5754, 0.3438, 0.5, 0.4062, 0.5, 0.4062, 0.5754, 0.375, 0.5754, 0.375, 0.5, 0.4375, 0.5, 0.4375, 0.5754, 0.4062, 0.5754, 0.4062, 0.5, 0.4688, 0.5, 0.4688, 0.5754, 0.4375, 0.5754, 0.4375, 0.5, 0.5, 0.5, 0.5, 0.5754, 0.4688, 0.5754, 0.4688, 0.5, 0.5312, 0.5, 0.5312, 0.5754, 0.5, 0.5754, 0.5, 0.5, 0.5625, 0.5, 0.5625, 0.5754, 0.5312, 0.5754, 0.5312, 0.5, 0.5938, 0.5, 0.5938, 0.5754, 0.5625, 0.5754, 0.5625, 0.5, 0.625, 0.5, 0.625, 0.5754, 0.5938, 0.5754, 0.5938, 0.5, 0.6562, 0.5, 0.6562, 0.5754, 0.625, 0.5754, 0.625, 0.5, 0.6875, 0.5, 0.6875, 0.5754, 0.6562, 0.5754, 0.6562, 0.5, 0.7188, 0.5, 0.7188, 0.5754, 0.6875, 0.5754, 0.6875, 0.5, 0.75, 0.5, 0.75, 0.5754, 0.7188, 0.5754, 0.7188, 0.5, 0.7812, 0.5, 0.7812, 0.5754, 0.75, 0.5754, 0.75, 0.5, 0.8125, 0.5, 0.8125, 0.5754, 0.7812, 0.5754, 0.7812, 0.5, 0.8438, 0.5, 0.8438, 0.5754, 0.8125, 0.5754, 0.8125, 0.5, 0.875, 0.5, 0.875, 0.5754, 0.8438, 0.5754, 0.8438, 0.5, 0.9062, 0.5, 0.9062, 0.5754, 0.875, 0.5754, 0.875, 0.5, 0.9375, 0.5, 0.9375, 0.5754, 0.9062, 0.5754, 0.9062, 0.5, 0.9688, 0.5, 0.9688, 0.5754, 0.9375, 0.5754, 0.9375, 0.5, 1.0, 0.5, 1.0, 0.5754, 0.9688, 0.5754, 0.9688, 0.5, 0.03125, 0.5754, 0.03125, 0.5872, 0.0, 0.5872, 0.0, 0.5754, 0.0625, 0.5754, 0.0625, 0.5872, 0.03125, 0.5872, 0.03125, 0.5754, 0.09375, 0.5754, 0.09375, 0.5872, 0.0625, 0.5872, 0.0625, 0.5754, 0.125, 0.5754, 0.125, 0.5872, 0.09375, 0.5872, 0.09375, 0.5754, 0.1562, 0.5754, 0.1562, 0.5872, 0.125, 0.5872, 0.125, 0.5754, 0.1875, 0.5754, 0.1875, 0.5872, 0.1562, 0.5872, 0.1562, 0.5754, 0.2188, 0.5754, 0.2188, 0.5872, 0.1875, 0.5872, 0.1875, 0.5754, 0.25, 0.5754, 0.25, 0.5872, 0.2188, 0.5872, 0.2188, 0.5754, 0.2812, 0.5754, 0.2813, 0.5872, 0.25, 0.5872, 0.25, 0.5754, 0.3125, 0.5754, 0.3125, 0.5872, 0.2813, 0.5872, 0.2812, 0.5754, 0.3438, 0.5754, 0.3438, 0.5872, 0.3125, 0.5872, 0.3125, 0.5754, 0.375, 0.5754, 0.375, 0.5872, 0.3438, 0.5872, 0.3438, 0.5754, 0.4062, 0.5754, 0.4062, 0.5872, 0.375, 0.5872, 0.375, 0.5754, 0.4375, 0.5754, 0.4375, 0.5872, 0.4062, 0.5872, 0.4062, 0.5754, 0.4688, 0.5754, 0.4688, 0.5872, 0.4375, 0.5872, 0.4375, 0.5754, 0.5, 0.5754, 0.5, 0.5872, 0.4688, 0.5872, 0.4688, 0.5754, 0.5312, 0.5754, 0.5312, 0.5872, 0.5, 0.5872, 0.5, 0.5754, 0.5625, 0.5754, 0.5625, 0.5872, 0.5312, 0.5872, 0.5312, 0.5754, 0.5938, 0.5754, 0.5938, 0.5872, 0.5625, 0.5872, 0.5625, 0.5754, 0.625, 0.5754, 0.625, 0.5872, 0.5938, 0.5872, 0.5938, 0.5754, 0.6562, 0.5754, 0.6562, 0.5872, 0.625, 0.5872, 0.625, 0.5754, 0.6875, 0.5754, 0.6875, 0.5872, 0.6562, 0.5872, 0.6562, 0.5754, 0.7188, 0.5754, 0.7188, 0.5872, 0.6875, 0.5872, 0.6875, 0.5754, 0.75, 0.5754, 0.75, 0.5872, 0.7188, 0.5872, 0.7188, 0.5754, 0.7812, 0.5754, 0.7813, 0.5872, 0.75, 0.5872, 0.75, 0.5754, 0.8125, 0.5754, 0.8125, 0.5872, 0.7813, 0.5872, 0.7812, 0.5754, 0.8438, 0.5754, 0.8438, 0.5872, 0.8125, 0.5872, 0.8125, 0.5754, 0.875, 0.5754, 0.875, 0.5872, 0.8438, 0.5872, 0.8438, 0.5754, 0.9062, 0.5754, 0.9062, 0.5872, 0.875, 0.5872, 0.875, 0.5754, 0.9375, 0.5754, 0.9375, 0.5872, 0.9062, 0.5872, 0.9062, 0.5754, 0.9688, 0.5754, 0.9687, 0.5872, 0.9375, 0.5872, 0.9375, 0.5754, 1.0, 0.5754, 1.0, 0.5872, 0.9687, 0.5872, 0.9688, 0.5754, 0.79, 0.4513, 0.75, 0.4553, 0.75, 0.49, 0.7968, 0.4854, 0.8286, 0.4396, 0.79, 0.4513, 0.7968, 0.4854, 0.8418, 0.4717, 0.864, 0.4207, 0.8286, 0.4396, 0.8418, 0.4717, 0.8833, 0.4496, 0.8951, 0.3951, 0.864, 0.4207, 0.8833, 0.4496, 0.9197, 0.4197, 0.9207, 0.364, 0.8951, 0.3951, 0.9197, 0.4197, 0.9496, 0.3833, 0.9396, 0.3286, 0.9207, 0.364, 0.9496, 0.3833, 0.9717, 0.3418, 0.9513, 0.29, 0.9396, 0.3286, 0.9717, 0.3418, 0.9854, 0.2968, 0.9553, 0.25, 0.9513, 0.29, 0.9854, 0.2968, 0.99, 0.25, 0.9513, 0.21, 0.9553, 0.25, 0.99, 0.25, 0.9854, 0.2032, 0.9396, 0.1714, 0.9513, 0.21, 0.9854, 0.2032, 0.9717, 0.1582, 0.9207, 0.136, 0.9396, 0.1714, 0.9717, 0.1582, 0.9496, 0.1167, 0.8951, 0.1049, 0.9207, 0.136, 0.9496, 0.1167, 0.9197, 0.08029, 0.864, 0.07932, 0.8951, 0.1049, 0.9197, 0.08029, 0.8833, 0.05045, 0.8286, 0.06036, 0.864, 0.07932, 0.8833, 0.05045, 0.8418, 0.02827, 0.79, 0.04868, 0.8286, 0.06036, 0.8418, 0.02827, 0.7968, 0.01461, 0.75, 0.04473, 0.79, 0.04868, 0.7968, 0.01461, 0.75, 0.01, 0.71, 0.04868, 0.75, 0.04473, 0.75, 0.01, 0.7032, 0.01461, 0.6714, 0.06036, 0.71, 0.04868, 0.7032, 0.01461, 0.6582, 0.02827, 0.636, 0.07932, 0.6714, 0.06036, 0.6582, 0.02827, 0.6167, 0.05045, 0.6049, 0.1049, 0.636, 0.07932, 0.6167, 0.05045, 0.5803, 0.08029, 0.5793, 0.136, 0.6049, 0.1049, 0.5803, 0.08029, 0.5504, 0.1167, 0.5604, 0.1714, 0.5793, 0.136, 0.5504, 0.1167, 0.5283, 0.1582, 0.5487, 0.21, 0.5604, 0.1714, 0.5283, 0.1582, 0.5146, 0.2032, 0.5447, 0.25, 0.5487, 0.21, 0.5146, 0.2032, 0.51, 0.25, 0.5487, 0.29, 0.5447, 0.25, 0.51, 0.25, 0.5146, 0.2968, 0.5604, 0.3286, 0.5487, 0.29, 0.5146, 0.2968, 0.5283, 0.3418, 0.5793, 0.364, 0.5604, 0.3286, 0.5283, 0.3418, 0.5504, 0.3833, 0.6049, 0.3951, 0.5793, 0.364, 0.5504, 0.3833, 0.5803, 0.4197, 0.636, 0.4207, 0.6049, 0.3951, 0.5803, 0.4197, 0.6167, 0.4496, 0.6714, 0.4396, 0.636, 0.4207, 0.6167, 0.4496, 0.6582, 0.4717, 0.71, 0.4513, 0.6714, 0.4396, 0.6582, 0.4717, 0.7032, 0.4854, 0.75, 0.4553, 0.71, 0.4513, 0.7032, 0.4854, 0.75, 0.49, 0.786, 0.431, 0.75, 0.4346, 0.75, 0.4553, 0.79, 0.4513, 0.8206, 0.4205, 0.786, 0.431, 0.79, 0.4513, 0.8286, 0.4396, 0.8525, 0.4035, 0.8206, 0.4205, 0.8286, 0.4396, 0.864, 0.4207, 0.8805, 0.3805, 0.8525, 0.4035, 0.864, 0.4207, 0.8951, 0.3951, 0.9035, 0.3525, 0.8805, 0.3805, 0.8951, 0.3951, 0.9207, 0.364, 0.9205, 0.3206, 0.9035, 0.3525, 0.9207, 0.364, 0.9396, 0.3286, 0.931, 0.286, 0.9205, 0.3206, 0.9396, 0.3286, 0.9513, 0.29, 0.9346, 0.25, 0.931, 0.286, 0.9513, 0.29, 0.9553, 0.25, 0.931, 0.214, 0.9346, 0.25, 0.9553, 0.25, 0.9513, 0.21, 0.9205, 0.1794, 0.931, 0.214, 0.9513, 0.21, 0.9396, 0.1714, 0.9035, 0.1475, 0.9205, 0.1794, 0.9396, 0.1714, 0.9207, 0.136, 0.8805, 0.1195, 0.9035, 0.1475, 0.9207, 0.136, 0.8951, 0.1049, 0.8525, 0.09654, 0.8805, 0.1195, 0.8951, 0.1049, 0.864, 0.07932, 0.8206, 0.07948, 0.8525, 0.09654, 0.864, 0.07932, 0.8286, 0.06036, 0.786, 0.06898, 0.8206, 0.07948, 0.8286, 0.06036, 0.79, 0.04868, 0.75, 0.06543, 0.786, 0.06898, 0.79, 0.04868, 0.75, 0.04473, 0.714, 0.06898, 0.75, 0.06543, 0.75, 0.04473, 0.71, 0.04868, 0.6794, 0.07948, 0.714, 0.06898, 0.71, 0.04868, 0.6714, 0.06036, 0.6475, 0.09654, 0.6794, 0.07948, 0.6714, 0.06036, 0.636, 0.07932, 0.6195, 0.1195, 0.6475, 0.09654, 0.636, 0.07932, 0.6049, 0.1049, 0.5965, 0.1475, 0.6195, 0.1195, 0.6049, 0.1049, 0.5793, 0.136, 0.5795, 0.1794, 0.5965, 0.1475, 0.5793, 0.136, 0.5604, 0.1714, 0.569, 0.214, 0.5795, 0.1794, 0.5604, 0.1714, 0.5487, 0.21, 0.5654, 0.25, 0.569, 0.214, 0.5487, 0.21, 0.5447, 0.25, 0.569, 0.286, 0.5654, 0.25, 0.5447, 0.25, 0.5487, 0.29, 0.5795, 0.3206, 0.569, 0.286, 0.5487, 0.29, 0.5604, 0.3286, 0.5965, 0.3525, 0.5795, 0.3206, 0.5604, 0.3286, 0.5793, 0.364, 0.6195, 0.3805, 0.5965, 0.3525, 0.5793, 0.364, 0.6049, 0.3951, 0.6475, 0.4035, 0.6195, 0.3805, 0.6049, 0.3951, 0.636, 0.4207, 0.6794, 0.4205, 0.6475, 0.4035, 0.636, 0.4207, 0.6714, 0.4396, 0.714, 0.431, 0.6794, 0.4205, 0.6714, 0.4396, 0.71, 0.4513, 0.75, 0.4346, 0.714, 0.431, 0.71, 0.4513, 0.75, 0.4553, 1.0, 0.776, 1.0, 0.5, 0.9688, 0.5, 0.9688, 0.767, 1.0, 0.776, 0.9438, 0.7599, 0.9688, 0.767, 0.9688, 0.5, 0.9375, 0.5, 0.9375, 0.7545, 0.9375, 0.7545, 0.9375, 0.5, 0.9062, 0.5, 0.9062, 0.7298, 0.8816, 0.7125, 0.9062, 0.7298, 0.9062, 0.5, 0.875, 0.5, 0.875, 0.7044, 0.875, 0.7044, 0.875, 0.5, 0.8438, 0.5, 0.8438, 0.6727, 0.8438, 0.6727, 0.8438, 0.5, 0.8125, 0.5, 0.8125, 0.6488, 0.7837, 0.6347, 0.8125, 0.6488, 0.8125, 0.5, 0.7812, 0.5, 0.7812, 0.6329, 0.7812, 0.6329, 0.7812, 0.5, 0.75, 0.5, 0.75, 0.6242, 0.75, 0.5, 0.7188, 0.5, 0.7188, 0.6299, 0.75, 0.6242, 0.7188, 0.5, 0.6875, 0.5, 0.6875, 0.6437, 0.7146, 0.6326, 0.7188, 0.6299, 0.6875, 0.5, 0.6562, 0.5, 0.6562, 0.6653, 0.6875, 0.6437, 0.6562, 0.5, 0.625, 0.5, 0.625, 0.6949, 0.6562, 0.6653, 0.625, 0.5, 0.5938, 0.5, 0.5938, 0.7195, 0.6169, 0.7044, 0.625, 0.6949, 0.5938, 0.5, 0.5625, 0.5, 0.5625, 0.7431, 0.5938, 0.7195, 0.5625, 0.5, 0.5312, 0.5, 0.5312, 0.7553, 0.5554, 0.749, 0.5625, 0.7431, 0.5312, 0.7553, 0.5312, 0.5, 0.5, 0.5, 0.5, 0.764, 0.5, 0.764, 0.5, 0.5, 0.4688, 0.5, 0.4688, 0.7553, 0.5, 0.764, 0.4688, 0.5, 0.4375, 0.5, 0.4375, 0.7431, 0.4446, 0.749, 0.4688, 0.7553, 0.4375, 0.5, 0.4062, 0.5, 0.4062, 0.7195, 0.4375, 0.7431, 0.4062, 0.5, 0.375, 0.5, 0.375, 0.6949, 0.3831, 0.7044, 0.4062, 0.7195, 0.375, 0.5, 0.3438, 0.5, 0.3438, 0.6653, 0.375, 0.6949, 0.3438, 0.5, 0.3125, 0.5, 0.3125, 0.6437, 0.3438, 0.6653, 0.3125, 0.5, 0.2812, 0.5, 0.2812, 0.6299, 0.2854, 0.6326, 0.3125, 0.6437, 0.2812, 0.5, 0.25, 0.5, 0.25, 0.6242, 0.2812, 0.6299, 0.25, 0.6242, 0.25, 0.5, 0.2188, 0.5, 0.2188, 0.6329, 0.2163, 0.6347, 0.2188, 0.6329, 0.2188, 0.5, 0.1875, 0.5, 0.1875, 0.6488, 0.1875, 0.6488, 0.1875, 0.5, 0.1562, 0.5, 0.1562, 0.6727, 0.1562, 0.6727, 0.1562, 0.5, 0.125, 0.5, 0.125, 0.7044, 0.1184, 0.7125, 0.125, 0.7044, 0.125, 0.5, 0.09375, 0.5, 0.09375, 0.7298, 0.09375, 0.7298, 0.09375, 0.5, 0.0625, 0.5, 0.0625, 0.7545, 0.05617, 0.7599, 0.0625, 0.7545, 0.0625, 0.5, 0.03125, 0.5, 0.03125, 0.767, 0.03125, 0.767, 0.03125, 0.5, 0.0, 0.5, 0.0, 0.776, 0.51, 0.25, 0.5146, 0.2032, 0.5283, 0.1582, 0.5504, 0.1167, 0.5803, 0.08029, 0.6167, 0.05045, 0.6582, 0.02827, 0.7032, 0.4854, 0.75, 0.49, 0.7968, 0.4854, 0.8418, 0.4717, 0.8833, 0.4496, 0.9197, 0.4197, 0.9496, 0.3833, 0.9717, 0.3418, 0.9854, 0.2968, 0.99, 0.25, 0.9854, 0.2968, 0.9717, 0.3418, 0.9496, 0.3833, 0.9197, 0.4197, 0.8833, 0.4496, 0.8418, 0.4717, 0.7968, 0.4854, 0.75, 0.49, 0.7032, 0.4854, 0.6582, 0.02827, 0.6167, 0.05045, 0.5803, 0.08029, 0.5504, 0.1167, 0.5283, 0.1582, 0.5146, 0.2032, 0.03125, 0.5, 0.03125, 0.85, 0.0, 0.85, 0.0, 0.5, 0.9375, 0.5, 0.9375, 0.85, 0.9062, 0.85, 0.9062, 0.5, 0.9062, 0.5, 0.9062, 0.85, 0.875, 0.85, 0.875, 0.5, 0.875, 0.5, 0.875, 0.85, 0.8438, 0.85, 0.8438, 0.5, 0.8438, 0.5, 0.8438, 0.85, 0.8125, 0.85, 0.8125, 0.5, 0.8125, 0.5, 0.8125, 0.85, 0.7813, 0.85, 0.7812, 0.5, 0.7812, 0.5, 0.7812, 0.85, 0.75, 0.85, 0.75, 0.5, 0.75, 0.5, 0.75, 0.85, 0.7188, 0.85, 0.7188, 0.5, 0.7188, 0.5, 0.7188, 0.85, 0.6875, 0.85, 0.6875, 0.5, 0.6875, 0.5, 0.6875, 0.85, 0.6562, 0.85, 0.6562, 0.5, 0.6562, 0.5, 0.6562, 0.85, 0.625, 0.85, 0.625, 0.5, 0.625, 0.5, 0.625, 0.85, 0.5938, 0.85, 0.5938, 0.5, 0.5938, 0.5, 0.5938, 0.85, 0.5625, 0.85, 0.5625, 0.5, 0.5625, 0.5, 0.5625, 0.85, 0.5312, 0.85, 0.5312, 0.5, 0.5312, 0.5, 0.5312, 0.85, 0.5, 0.85, 0.5, 0.5, 0.5, 0.5, 0.5, 0.85, 0.4688, 0.85, 0.4688, 0.5, 0.4688, 0.5, 0.4688, 0.85, 0.4375, 0.85, 0.4375, 0.5, 0.4375, 0.5, 0.4375, 0.85, 0.4062, 0.85, 0.4062, 0.5, 0.4062, 0.5, 0.4062, 0.85, 0.375, 0.85, 0.375, 0.5, 0.375, 0.5, 0.375, 0.85, 0.3438, 0.85, 0.3438, 0.5, 0.3438, 0.5, 0.3438, 0.85, 0.3125, 0.85, 0.3125, 0.5, 0.3125, 0.5, 0.3125, 0.85, 0.2812, 0.85, 0.2812, 0.5, 0.2812, 0.5, 0.2812, 0.85, 0.25, 0.85, 0.25, 0.5, 0.25, 0.5, 0.25, 0.85, 0.2188, 0.85, 0.2188, 0.5, 0.2188, 0.5, 0.2188, 0.85, 0.1875, 0.85, 0.1875, 0.5, 0.1875, 0.5, 0.1875, 0.85, 0.1562, 0.85, 0.1562, 0.5, 0.1562, 0.5, 0.1562, 0.85, 0.125, 0.85, 0.125, 0.5, 0.125, 0.5, 0.125, 0.85, 0.09375, 0.85, 0.09375, 0.5, 0.09375, 0.5, 0.09375, 0.85, 0.0625, 0.85, 0.0625, 0.5, 0.0625, 0.5, 0.0625, 0.85, 0.03125, 0.85, 0.03125, 0.5, 1.0, 0.5, 1.0, 0.85, 0.9688, 0.85, 0.9688, 0.5, 0.9688, 0.5, 0.9688, 0.85, 0.9375, 0.85, 0.9375, 0.5, 0.75, 0.49, 0.7968, 0.4854, 0.8418, 0.4717, 0.8833, 0.4496, 0.9197, 0.4197, 0.9496, 0.3833, 0.9717, 0.3418, 0.9854, 0.2968, 0.99, 0.25, 0.9854, 0.2032, 0.9717, 0.1582, 0.9496, 0.1167, 0.9197, 0.08029, 0.8833, 0.05045, 0.8418, 0.02827, 0.7968, 0.01461, 0.75, 0.01, 0.7032, 0.01461, 0.6582, 0.02827, 0.6167, 0.05045, 0.5803, 0.08029, 0.5504, 0.1167, 0.5283, 0.1582, 0.5146, 0.2032, 0.51, 0.25, 0.5146, 0.2968, 0.5283, 0.3418, 0.5504, 0.3833, 0.5803, 0.4197, 0.6167, 0.4496, 0.6582, 0.4717, 0.7032, 0.4854, 0.9688, 0.85, 1.0, 0.85, 0.9999, 0.8735, 0.9689, 0.8735, 0.9689, 0.8735, 0.9999, 0.8735, 0.9995, 0.8964, 0.9692, 0.8964, 0.9692, 0.8964, 0.9995, 0.8964, 0.999, 0.9181, 0.9698, 0.9181, 0.9698, 0.9181, 0.999, 0.9181, 0.9982, 0.9382, 0.9705, 0.9382, 0.9705, 0.9382, 0.9982, 0.9382, 0.9972, 1.0, 0.9715, 1.0, 0.2927, 0.4858, 0.2541, 0.4896, 0.25, 0.4304, 0.2852, 0.4269, 0.2852, 0.4269, 0.25, 0.4304, 0.25, 0.411, 0.2814, 0.4079, 0.2814, 0.4079, 0.25, 0.411, 0.25, 0.39, 0.2773, 0.3873, 0.2773, 0.3873, 0.25, 0.39, 0.25, 0.3679, 0.273, 0.3657, 0.273, 0.3657, 0.25, 0.3679, 0.25, 0.3453, 0.2686, 0.3435, 0.9375, 0.85, 0.9688, 0.85, 0.9686, 0.8735, 0.9376, 0.8735, 0.9376, 0.8735, 0.9686, 0.8735, 0.9683, 0.8964, 0.938, 0.8964, 0.938, 0.8964, 0.9683, 0.8964, 0.9677, 0.9181, 0.9385, 0.9181, 0.9385, 0.9181, 0.9677, 0.9181, 0.967, 0.9382, 0.9393, 0.9382, 0.9393, 0.9382, 0.967, 0.9382, 0.966, 1.0, 0.9403, 1.0, 0.3379, 0.4729, 0.3008, 0.4842, 0.2852, 0.4269, 0.319, 0.4166, 0.319, 0.4166, 0.2852, 0.4269, 0.2814, 0.4079, 0.3116, 0.3987, 0.3116, 0.3987, 0.2814, 0.4079, 0.2773, 0.3873, 0.3036, 0.3794, 0.3036, 0.3794, 0.2773, 0.3873, 0.273, 0.3657, 0.2951, 0.359, 0.2951, 0.359, 0.273, 0.3657, 0.2686, 0.3435, 0.2865, 0.338, 0.9062, 0.85, 0.9375, 0.85, 0.9374, 0.8735, 0.9064, 0.8735, 0.9064, 0.8735, 0.9374, 0.8735, 0.937, 0.8964, 0.9067, 0.8964, 0.9067, 0.8964, 0.937, 0.8964, 0.9365, 0.9181, 0.9073, 0.9181, 0.9073, 0.9181, 0.9365, 0.9181, 0.9357, 0.9382, 0.908, 0.9382, 0.908, 0.9382, 0.9357, 0.9382, 0.9347, 1.0, 0.909, 1.0, 0.3797, 0.4515, 0.3455, 0.4698, 0.319, 0.4166, 0.3502, 0.4, 0.3502, 0.4, 0.319, 0.4166, 0.3116, 0.3987, 0.3394, 0.3839, 0.3394, 0.3839, 0.3116, 0.3987, 0.3036, 0.3794, 0.3278, 0.3664, 0.3278, 0.3664, 0.3036, 0.3794, 0.2951, 0.359, 0.3155, 0.3481, 0.3155, 0.3481, 0.2951, 0.359, 0.2865, 0.338, 0.3029, 0.3292, 0.875, 0.85, 0.9062, 0.85, 0.9061, 0.8735, 0.8751, 0.8735, 0.8751, 0.8735, 0.9061, 0.8735, 0.9058, 0.8964, 0.8755, 0.8964, 0.8755, 0.8964, 0.9058, 0.8964, 0.9052, 0.9181, 0.876, 0.9181, 0.876, 0.9181, 0.9052, 0.9181, 0.9045, 0.9382, 0.8768, 0.9382, 0.8768, 0.9382, 0.9045, 0.9382, 0.9035, 1.0, 0.8778, 1.0, 0.4165, 0.4223, 0.3865, 0.4469, 0.3502, 0.4, 0.3775, 0.3775, 0.3775, 0.3775, 0.3502, 0.4, 0.3394, 0.3839, 0.3638, 0.3638, 0.3638, 0.3638, 0.3394, 0.3839, 0.3278, 0.3664, 0.349, 0.349, 0.349, 0.349, 0.3278, 0.3664, 0.3155, 0.3481, 0.3334, 0.3334, 0.3334, 0.3334, 0.3155, 0.3481, 0.3029, 0.3292, 0.3174, 0.3174, 0.8438, 0.85, 0.875, 0.85, 0.8749, 0.8735, 0.8439, 0.8735, 0.8439, 0.8735, 0.8749, 0.8735, 0.8745, 0.8964, 0.8442, 0.8964, 0.8442, 0.8964, 0.8745, 0.8964, 0.874, 0.9181, 0.8448, 0.9181, 0.8448, 0.9181, 0.874, 0.9181, 0.8732, 0.9382, 0.8455, 0.9382, 0.8455, 0.9382, 0.8732, 0.9382, 0.8722, 1.0, 0.8465, 1.0, 0.4469, 0.3865, 0.4223, 0.4165, 0.3775, 0.3775, 0.4, 0.3502, 0.4, 0.3502, 0.3775, 0.3775, 0.3638, 0.3638, 0.3839, 0.3394, 0.3839, 0.3394, 0.3638, 0.3638, 0.349, 0.349, 0.3664, 0.3278, 0.3664, 0.3278, 0.349, 0.349, 0.3334, 0.3334, 0.3481, 0.3155, 0.3481, 0.3155, 0.3334, 0.3334, 0.3174, 0.3174, 0.3292, 0.3029, 0.8125, 0.85, 0.8438, 0.85, 0.8436, 0.8735, 0.8126, 0.8735, 0.8126, 0.8735, 0.8436, 0.8735, 0.8433, 0.8964, 0.813, 0.8964, 0.813, 0.8964, 0.8433, 0.8964, 0.8427, 0.9181, 0.8135, 0.9181, 0.8135, 0.9181, 0.8427, 0.9181, 0.842, 0.9382, 0.8143, 0.9382, 0.8143, 0.9382, 0.842, 0.9382, 0.841, 1.0, 0.8153, 1.0, 0.4698, 0.3455, 0.4515, 0.3797, 0.4, 0.3502, 0.4166, 0.319, 0.4166, 0.319, 0.4, 0.3502, 0.3839, 0.3394, 0.3987, 0.3116, 0.3987, 0.3116, 0.3839, 0.3394, 0.3664, 0.3278, 0.3794, 0.3036, 0.3794, 0.3036, 0.3664, 0.3278, 0.3481, 0.3155, 0.359, 0.2951, 0.359, 0.2951, 0.3481, 0.3155, 0.3292, 0.3029, 0.338, 0.2865, 0.7813, 0.85, 0.8125, 0.85, 0.8124, 0.8735, 0.7814, 0.8735, 0.7814, 0.8735, 0.8124, 0.8735, 0.812, 0.8964, 0.7817, 0.8964, 0.7817, 0.8964, 0.812, 0.8964, 0.8115, 0.9181, 0.7823, 0.9181, 0.7823, 0.9181, 0.8115, 0.9181, 0.8107, 0.9382, 0.783, 0.9382, 0.783, 0.9382, 0.8107, 0.9382, 0.8097, 1.0, 0.784, 1.0, 0.4842, 0.3008, 0.4729, 0.3379, 0.4166, 0.319, 0.4269, 0.2852, 0.4269, 0.2852, 0.4166, 0.319, 0.3987, 0.3116, 0.4079, 0.2814, 0.4079, 0.2814, 0.3987, 0.3116, 0.3794, 0.3036, 0.3873, 0.2773, 0.3873, 0.2773, 0.3794, 0.3036, 0.359, 0.2951, 0.3657, 0.273, 0.3657, 0.273, 0.359, 0.2951, 0.338, 0.2865, 0.3435, 0.2686, 0.75, 0.85, 0.7812, 0.85, 0.7811, 0.8735, 0.7501, 0.8735, 0.7501, 0.8735, 0.7811, 0.8735, 0.7808, 0.8964, 0.7505, 0.8964, 0.7505, 0.8964, 0.7808, 0.8964, 0.7802, 0.9181, 0.751, 0.9181, 0.751, 0.9181, 0.7802, 0.9181, 0.7795, 0.9382, 0.7518, 0.9382, 0.7518, 0.9382, 0.7795, 0.9382, 0.7785, 1.0, 0.7528, 1.0, 0.4896, 0.2541, 0.4858, 0.2927, 0.4269, 0.2852, 0.4304, 0.25, 0.4304, 0.25, 0.4269, 0.2852, 0.4079, 0.2814, 0.411, 0.25, 0.411, 0.25, 0.4079, 0.2814, 0.3873, 0.2773, 0.39, 0.25, 0.39, 0.25, 0.3873, 0.2773, 0.3657, 0.273, 0.3679, 0.25, 0.3679, 0.25, 0.3657, 0.273, 0.3435, 0.2686, 0.3453, 0.25, 0.7188, 0.85, 0.75, 0.85, 0.7499, 0.8735, 0.7189, 0.8735, 0.7189, 0.8735, 0.7499, 0.8735, 0.7495, 0.8964, 0.7192, 0.8964, 0.7192, 0.8964, 0.7495, 0.8964, 0.749, 0.9181, 0.7198, 0.9181, 0.7198, 0.9181, 0.749, 0.9181, 0.7482, 0.9382, 0.7205, 0.9382, 0.7205, 0.9382, 0.7482, 0.9382, 0.7472, 1.0, 0.7215, 1.0, 0.4858, 0.2073, 0.4896, 0.2459, 0.4304, 0.25, 0.4269, 0.2148, 0.4269, 0.2148, 0.4304, 0.25, 0.411, 0.25, 0.4079, 0.2186, 0.4079, 0.2186, 0.411, 0.25, 0.39, 0.25, 0.3873, 0.2227, 0.3873, 0.2227, 0.39, 0.25, 0.3679, 0.25, 0.3657, 0.227, 0.3657, 0.227, 0.3679, 0.25, 0.3453, 0.25, 0.3435, 0.2314, 0.6875, 0.85, 0.7188, 0.85, 0.7186, 0.8735, 0.6876, 0.8735, 0.6876, 0.8735, 0.7186, 0.8735, 0.7183, 0.8964, 0.688, 0.8964, 0.688, 0.8964, 0.7183, 0.8964, 0.7177, 0.9181, 0.6885, 0.9181, 0.6885, 0.9181, 0.7177, 0.9181, 0.717, 0.9382, 0.6893, 0.9382, 0.6893, 0.9382, 0.717, 0.9382, 0.716, 1.0, 0.6903, 1.0, 0.4729, 0.1621, 0.4842, 0.1992, 0.4269, 0.2148, 0.4166, 0.181, 0.4166, 0.181, 0.4269, 0.2148, 0.4079, 0.2186, 0.3987, 0.1884, 0.3987, 0.1884, 0.4079, 0.2186, 0.3873, 0.2227, 0.3794, 0.1964, 0.3794, 0.1964, 0.3873, 0.2227, 0.3657, 0.227, 0.359, 0.2049, 0.359, 0.2049, 0.3657, 0.227, 0.3435, 0.2314, 0.338, 0.2135, 0.6562, 0.85, 0.6875, 0.85, 0.6874, 0.8735, 0.6564, 0.8735, 0.6564, 0.8735, 0.6874, 0.8735, 0.687, 0.8964, 0.6567, 0.8964, 0.6567, 0.8964, 0.687, 0.8964, 0.6865, 0.9181, 0.6573, 0.9181, 0.6573, 0.9181, 0.6865, 0.9181, 0.6857, 0.9382, 0.658, 0.9382, 0.658, 0.9382, 0.6857, 0.9382, 0.6847, 1.0, 0.659, 1.0, 0.4515, 0.1203, 0.4698, 0.1545, 0.4166, 0.181, 0.4, 0.1498, 0.4, 0.1498, 0.4166, 0.181, 0.3987, 0.1884, 0.3839, 0.1606, 0.3839, 0.1606, 0.3987, 0.1884, 0.3794, 0.1964, 0.3664, 0.1722, 0.3664, 0.1722, 0.3794, 0.1964, 0.359, 0.2049, 0.3481, 0.1845, 0.3481, 0.1845, 0.359, 0.2049, 0.338, 0.2135, 0.3292, 0.1971, 0.625, 0.85, 0.6562, 0.85, 0.6561, 0.8735, 0.6251, 0.8735, 0.6251, 0.8735, 0.6561, 0.8735, 0.6558, 0.8964, 0.6255, 0.8964, 0.6255, 0.8964, 0.6558, 0.8964, 0.6552, 0.9181, 0.626, 0.9181, 0.626, 0.9181, 0.6552, 0.9181, 0.6545, 0.9382, 0.6268, 0.9382, 0.6268, 0.9382, 0.6545, 0.9382, 0.6535, 1.0, 0.6278, 1.0, 0.4223, 0.08351, 0.4469, 0.1135, 0.4, 0.1498, 0.3775, 0.1225, 0.3775, 0.1225, 0.4, 0.1498, 0.3839, 0.1606, 0.3638, 0.1362, 0.3638, 0.1362, 0.3839, 0.1606, 0.3664, 0.1722, 0.349, 0.151, 0.349, 0.151, 0.3664, 0.1722, 0.3481, 0.1845, 0.3334, 0.1666, 0.3334, 0.1666, 0.3481, 0.1845, 0.3292, 0.1971, 0.3174, 0.1826, 0.5938, 0.85, 0.625, 0.85, 0.6249, 0.8735, 0.5939, 0.8735, 0.5939, 0.8735, 0.6249, 0.8735, 0.6245, 0.8964, 0.5942, 0.8964, 0.5942, 0.8964, 0.6245, 0.8964, 0.624, 0.9181, 0.5948, 0.9181, 0.5948, 0.9181, 0.624, 0.9181, 0.6232, 0.9382, 0.5955, 0.9382, 0.5955, 0.9382, 0.6232, 0.9382, 0.6222, 1.0, 0.5965, 1.0, 0.3865, 0.05308, 0.4165, 0.07766, 0.3775, 0.1225, 0.3502, 0.1, 0.3502, 0.1, 0.3775, 0.1225, 0.3638, 0.1362, 0.3394, 0.1161, 0.3394, 0.1161, 0.3638, 0.1362, 0.349, 0.151, 0.3278, 0.1336, 0.3278, 0.1336, 0.349, 0.151, 0.3334, 0.1666, 0.3155, 0.1519, 0.3155, 0.1519, 0.3334, 0.1666, 0.3174, 0.1826, 0.3029, 0.1708, 0.5625, 0.85, 0.5938, 0.85, 0.5936, 0.8735, 0.5626, 0.8735, 0.5626, 0.8735, 0.5936, 0.8735, 0.5933, 0.8964, 0.563, 0.8964, 0.563, 0.8964, 0.5933, 0.8964, 0.5927, 0.9181, 0.5635, 0.9181, 0.5635, 0.9181, 0.5927, 0.9181, 0.592, 0.9382, 0.5643, 0.9382, 0.5643, 0.9382, 0.592, 0.9382, 0.591, 1.0, 0.5653, 1.0, 0.3455, 0.03023, 0.3797, 0.04849, 0.3502, 0.1, 0.319, 0.08337, 0.319, 0.08337, 0.3502, 0.1, 0.3394, 0.1161, 0.3116, 0.1013, 0.3116, 0.1013, 0.3394, 0.1161, 0.3278, 0.1336, 0.3036, 0.1206, 0.3036, 0.1206, 0.3278, 0.1336, 0.3155, 0.1519, 0.2951, 0.141, 0.2951, 0.141, 0.3155, 0.1519, 0.3029, 0.1708, 0.2865, 0.162, 0.5312, 0.85, 0.5625, 0.85, 0.5624, 0.8735, 0.5314, 0.8735, 0.5314, 0.8735, 0.5624, 0.8735, 0.562, 0.8964, 0.5317, 0.8964, 0.5317, 0.8964, 0.562, 0.8964, 0.5615, 0.9181, 0.5323, 0.9181, 0.5323, 0.9181, 0.5615, 0.9181, 0.5607, 0.9382, 0.533, 0.9382, 0.533, 0.9382, 0.5607, 0.9382, 0.5597, 1.0, 0.534, 1.0, 0.3008, 0.01582, 0.3379, 0.02706, 0.319, 0.08337, 0.2852, 0.07311, 0.2852, 0.07311, 0.319, 0.08337, 0.3116, 0.1013, 0.2814, 0.0921, 0.2814, 0.0921, 0.3116, 0.1013, 0.3036, 0.1206, 0.2773, 0.1127, 0.2773, 0.1127, 0.3036, 0.1206, 0.2951, 0.141, 0.273, 0.1343, 0.273, 0.1343, 0.2951, 0.141, 0.2865, 0.162, 0.2686, 0.1565, 0.5, 0.85, 0.5312, 0.85, 0.5311, 0.8735, 0.5001, 0.8735, 0.5001, 0.8735, 0.5311, 0.8735, 0.5308, 0.8964, 0.5005, 0.8964, 0.5005, 0.8964, 0.5308, 0.8964, 0.5302, 0.9181, 0.501, 0.9181, 0.501, 0.9181, 0.5302, 0.9181, 0.5295, 0.9382, 0.5018, 0.9382, 0.5018, 0.9382, 0.5295, 0.9382, 0.5285, 1.0, 0.5028, 1.0, 0.2541, 0.01041, 0.2927, 0.0142, 0.2852, 0.07311, 0.25, 0.06965, 0.25, 0.06965, 0.2852, 0.07311, 0.2814, 0.0921, 0.25, 0.08901, 0.25, 0.08901, 0.2814, 0.0921, 0.2773, 0.1127, 0.25, 0.11, 0.25, 0.11, 0.2773, 0.1127, 0.273, 0.1343, 0.25, 0.1321, 0.25, 0.1321, 0.273, 0.1343, 0.2686, 0.1565, 0.25, 0.1547, 0.4688, 0.85, 0.5, 0.85, 0.4999, 0.8735, 0.4689, 0.8735, 0.4689, 0.8735, 0.4999, 0.8735, 0.4995, 0.8964, 0.4692, 0.8964, 0.4692, 0.8964, 0.4995, 0.8964, 0.499, 0.9181, 0.4698, 0.9181, 0.4698, 0.9181, 0.499, 0.9181, 0.4982, 0.9382, 0.4705, 0.9382, 0.4705, 0.9382, 0.4982, 0.9382, 0.4972, 1.0, 0.4715, 1.0, 0.2073, 0.0142, 0.2459, 0.01041, 0.25, 0.06965, 0.2148, 0.07311, 0.2148, 0.07311, 0.25, 0.06965, 0.25, 0.08901, 0.2186, 0.0921, 0.2186, 0.0921, 0.25, 0.08901, 0.25, 0.11, 0.2227, 0.1127, 0.2227, 0.1127, 0.25, 0.11, 0.25, 0.1321, 0.227, 0.1343, 0.227, 0.1343, 0.25, 0.1321, 0.25, 0.1547, 0.2314, 0.1565, 0.4375, 0.85, 0.4688, 0.85, 0.4686, 0.8735, 0.4376, 0.8735, 0.4376, 0.8735, 0.4686, 0.8735, 0.4683, 0.8964, 0.438, 0.8964, 0.438, 0.8964, 0.4683, 0.8964, 0.4677, 0.9181, 0.4385, 0.9181, 0.4385, 0.9181, 0.4677, 0.9181, 0.467, 0.9382, 0.4393, 0.9382, 0.4393, 0.9382, 0.467, 0.9382, 0.466, 1.0, 0.4403, 1.0, 0.1621, 0.02706, 0.1992, 0.01582, 0.2148, 0.07311, 0.181, 0.08337, 0.181, 0.08337, 0.2148, 0.07311, 0.2186, 0.0921, 0.1884, 0.1013, 0.1884, 0.1013, 0.2186, 0.0921, 0.2227, 0.1127, 0.1964, 0.1206, 0.1964, 0.1206, 0.2227, 0.1127, 0.227, 0.1343, 0.2049, 0.141, 0.2049, 0.141, 0.227, 0.1343, 0.2314, 0.1565, 0.2135, 0.162, 0.4062, 0.85, 0.4375, 0.85, 0.4374, 0.8735, 0.4064, 0.8735, 0.4064, 0.8735, 0.4374, 0.8735, 0.437, 0.8964, 0.4067, 0.8964, 0.4067, 0.8964, 0.437, 0.8964, 0.4365, 0.9181, 0.4073, 0.9181, 0.4073, 0.9181, 0.4365, 0.9181, 0.4357, 0.9382, 0.408, 0.9382, 0.408, 0.9382, 0.4357, 0.9382, 0.4347, 1.0, 0.409, 1.0, 0.1203, 0.04849, 0.1545, 0.03023, 0.181, 0.08337, 0.1498, 0.1, 0.1498, 0.1, 0.181, 0.08337, 0.1884, 0.1013, 0.1606, 0.1161, 0.1606, 0.1161, 0.1884, 0.1013, 0.1964, 0.1206, 0.1722, 0.1336, 0.1722, 0.1336, 0.1964, 0.1206, 0.2049, 0.141, 0.1845, 0.1519, 0.1845, 0.1519, 0.2049, 0.141, 0.2135, 0.162, 0.1971, 0.1708, 0.375, 0.85, 0.4062, 0.85, 0.4061, 0.8735, 0.3751, 0.8735, 0.3751, 0.8735, 0.4061, 0.8735, 0.4058, 0.8964, 0.3755, 0.8964, 0.3755, 0.8964, 0.4058, 0.8964, 0.4052, 0.9181, 0.376, 0.9181, 0.376, 0.9181, 0.4052, 0.9181, 0.4045, 0.9382, 0.3768, 0.9382, 0.3768, 0.9382, 0.4045, 0.9382, 0.4035, 1.0, 0.3778, 1.0, 0.08351, 0.07766, 0.1135, 0.05308, 0.1498, 0.1, 0.1225, 0.1225, 0.1225, 0.1225, 0.1498, 0.1, 0.1606, 0.1161, 0.1362, 0.1362, 0.1362, 0.1362, 0.1606, 0.1161, 0.1722, 0.1336, 0.151, 0.151, 0.151, 0.151, 0.1722, 0.1336, 0.1845, 0.1519, 0.1666, 0.1666, 0.1666, 0.1666, 0.1845, 0.1519, 0.1971, 0.1708, 0.1826, 0.1826, 0.3438, 0.85, 0.375, 0.85, 0.3749, 0.8735, 0.3439, 0.8735, 0.3439, 0.8735, 0.3749, 0.8735, 0.3745, 0.8964, 0.3442, 0.8964, 0.3442, 0.8964, 0.3745, 0.8964, 0.374, 0.9181, 0.3448, 0.9181, 0.3448, 0.9181, 0.374, 0.9181, 0.3732, 0.9382, 0.3455, 0.9382, 0.3455, 0.9382, 0.3732, 0.9382, 0.3722, 1.0, 0.3465, 1.0, 0.05308, 0.1135, 0.07766, 0.08351, 0.1225, 0.1225, 0.1, 0.1498, 0.1, 0.1498, 0.1225, 0.1225, 0.1362, 0.1362, 0.1161, 0.1606, 0.1161, 0.1606, 0.1362, 0.1362, 0.151, 0.151, 0.1336, 0.1722, 0.1336, 0.1722, 0.151, 0.151, 0.1666, 0.1666, 0.1519, 0.1845, 0.1519, 0.1845, 0.1666, 0.1666, 0.1826, 0.1826, 0.1708, 0.1971, 0.3125, 0.85, 0.3438, 0.85, 0.3436, 0.8735, 0.3126, 0.8735, 0.3126, 0.8735, 0.3436, 0.8735, 0.3433, 0.8964, 0.313, 0.8964, 0.313, 0.8964, 0.3433, 0.8964, 0.3427, 0.9181, 0.3135, 0.9181, 0.3135, 0.9181, 0.3427, 0.9181, 0.342, 0.9382, 0.3143, 0.9382, 0.3143, 0.9382, 0.342, 0.9382, 0.341, 1.0, 0.3153, 1.0, 0.03023, 0.1545, 0.04849, 0.1203, 0.1, 0.1498, 0.08337, 0.181, 0.08337, 0.181, 0.1, 0.1498, 0.1161, 0.1606, 0.1013, 0.1884, 0.1013, 0.1884, 0.1161, 0.1606, 0.1336, 0.1722, 0.1206, 0.1964, 0.1206, 0.1964, 0.1336, 0.1722, 0.1519, 0.1845, 0.141, 0.2049, 0.141, 0.2049, 0.1519, 0.1845, 0.1708, 0.1971, 0.162, 0.2135, 0.2812, 0.85, 0.3125, 0.85, 0.3124, 0.8735, 0.2814, 0.8735, 0.2814, 0.8735, 0.3124, 0.8735, 0.312, 0.8964, 0.2817, 0.8964, 0.2817, 0.8964, 0.312, 0.8964, 0.3115, 0.9181, 0.2823, 0.9181, 0.2823, 0.9181, 0.3115, 0.9181, 0.3107, 0.9382, 0.283, 0.9382, 0.283, 0.9382, 0.3107, 0.9382, 0.3097, 1.0, 0.284, 1.0, 0.01582, 0.1992, 0.02706, 0.1621, 0.08337, 0.181, 0.07311, 0.2148, 0.07311, 0.2148, 0.08337, 0.181, 0.1013, 0.1884, 0.0921, 0.2186, 0.0921, 0.2186, 0.1013, 0.1884, 0.1206, 0.1964, 0.1127, 0.2227, 0.1127, 0.2227, 0.1206, 0.1964, 0.141, 0.2049, 0.1343, 0.227, 0.1343, 0.227, 0.141, 0.2049, 0.162, 0.2135, 0.1565, 0.2314, 0.25, 0.85, 0.2812, 0.85, 0.2811, 0.8735, 0.2501, 0.8735, 0.2501, 0.8735, 0.2811, 0.8735, 0.2808, 0.8964, 0.2505, 0.8964, 0.2505, 0.8964, 0.2808, 0.8964, 0.2802, 0.9181, 0.251, 0.9181, 0.251, 0.9181, 0.2802, 0.9181, 0.2795, 0.9382, 0.2518, 0.9382, 0.2518, 0.9382, 0.2795, 0.9382, 0.2785, 1.0, 0.2528, 1.0, 0.01041, 0.2459, 0.0142, 0.2073, 0.07311, 0.2148, 0.06965, 0.25, 0.06965, 0.25, 0.07311, 0.2148, 0.0921, 0.2186, 0.08901, 0.25, 0.08901, 0.25, 0.0921, 0.2186, 0.1127, 0.2227, 0.11, 0.25, 0.11, 0.25, 0.1127, 0.2227, 0.1343, 0.227, 0.1321, 0.25, 0.1321, 0.25, 0.1343, 0.227, 0.1565, 0.2314, 0.1547, 0.25, 0.2188, 0.85, 0.25, 0.85, 0.2499, 0.8735, 0.2189, 0.8735, 0.2189, 0.8735, 0.2499, 0.8735, 0.2495, 0.8964, 0.2192, 0.8964, 0.2192, 0.8964, 0.2495, 0.8964, 0.249, 0.9181, 0.2198, 0.9181, 0.2198, 0.9181, 0.249, 0.9181, 0.2482, 0.9382, 0.2205, 0.9382, 0.2205, 0.9382, 0.2482, 0.9382, 0.2472, 1.0, 0.2215, 1.0, 0.0142, 0.2927, 0.01041, 0.2541, 0.06965, 0.25, 0.07311, 0.2852, 0.07311, 0.2852, 0.06965, 0.25, 0.08901, 0.25, 0.0921, 0.2814, 0.0921, 0.2814, 0.08901, 0.25, 0.11, 0.25, 0.1127, 0.2773, 0.1127, 0.2773, 0.11, 0.25, 0.1321, 0.25, 0.1343, 0.273, 0.1343, 0.273, 0.1321, 0.25, 0.1547, 0.25, 0.1565, 0.2686, 0.1875, 0.85, 0.2188, 0.85, 0.2186, 0.8735, 0.1876, 0.8735, 0.1876, 0.8735, 0.2186, 0.8735, 0.2183, 0.8964, 0.188, 0.8964, 0.188, 0.8964, 0.2183, 0.8964, 0.2177, 0.9181, 0.1885, 0.9181, 0.1885, 0.9181, 0.2177, 0.9181, 0.217, 0.9382, 0.1893, 0.9382, 0.1893, 0.9382, 0.217, 0.9382, 0.216, 1.0, 0.1903, 1.0, 0.02706, 0.3379, 0.01582, 0.3008, 0.07311, 0.2852, 0.08337, 0.319, 0.08337, 0.319, 0.07311, 0.2852, 0.0921, 0.2814, 0.1013, 0.3116, 0.1013, 0.3116, 0.0921, 0.2814, 0.1127, 0.2773, 0.1206, 0.3036, 0.1206, 0.3036, 0.1127, 0.2773, 0.1343, 0.273, 0.141, 0.2951, 0.141, 0.2951, 0.1343, 0.273, 0.1565, 0.2686, 0.162, 0.2865, 0.1562, 0.85, 0.1875, 0.85, 0.1874, 0.8735, 0.1564, 0.8735, 0.1564, 0.8735, 0.1874, 0.8735, 0.187, 0.8964, 0.1567, 0.8964, 0.1567, 0.8964, 0.187, 0.8964, 0.1865, 0.9181, 0.1573, 0.9181, 0.1573, 0.9181, 0.1865, 0.9181, 0.1857, 0.9382, 0.158, 0.9382, 0.158, 0.9382, 0.1857, 0.9382, 0.1847, 1.0, 0.159, 1.0, 0.04849, 0.3797, 0.03023, 0.3455, 0.08337, 0.319, 0.1, 0.3502, 0.1, 0.3502, 0.08337, 0.319, 0.1013, 0.3116, 0.1161, 0.3394, 0.1161, 0.3394, 0.1013, 0.3116, 0.1206, 0.3036, 0.1336, 0.3278, 0.1336, 0.3278, 0.1206, 0.3036, 0.141, 0.2951, 0.1519, 0.3155, 0.1519, 0.3155, 0.141, 0.2951, 0.162, 0.2865, 0.1708, 0.3029, 0.125, 0.85, 0.1562, 0.85, 0.1561, 0.8735, 0.1251, 0.8735, 0.1251, 0.8735, 0.1561, 0.8735, 0.1558, 0.8964, 0.1255, 0.8964, 0.1255, 0.8964, 0.1558, 0.8964, 0.1552, 0.9181, 0.126, 0.9181, 0.126, 0.9181, 0.1552, 0.9181, 0.1545, 0.9382, 0.1268, 0.9382, 0.1268, 0.9382, 0.1545, 0.9382, 0.1535, 1.0, 0.1278, 1.0, 0.07766, 0.4165, 0.05308, 0.3865, 0.1, 0.3502, 0.1225, 0.3775, 0.1225, 0.3775, 0.1, 0.3502, 0.1161, 0.3394, 0.1362, 0.3638, 0.1362, 0.3638, 0.1161, 0.3394, 0.1336, 0.3278, 0.151, 0.349, 0.151, 0.349, 0.1336, 0.3278, 0.1519, 0.3155, 0.1666, 0.3334, 0.1666, 0.3334, 0.1519, 0.3155, 0.1708, 0.3029, 0.1826, 0.3174, 0.09375, 0.85, 0.125, 0.85, 0.1249, 0.8735, 0.09387, 0.8735, 0.09387, 0.8735, 0.1249, 0.8735, 0.1245, 0.8964, 0.09421, 0.8964, 0.09421, 0.8964, 0.1245, 0.8964, 0.124, 0.9181, 0.09478, 0.9181, 0.09478, 0.9181, 0.124, 0.9181, 0.1232, 0.9382, 0.09555, 0.9382, 0.09555, 0.9382, 0.1232, 0.9382, 0.1222, 1.0, 0.09651, 1.0, 0.1135, 0.4469, 0.08351, 0.4223, 0.1225, 0.3775, 0.1498, 0.4, 0.1498, 0.4, 0.1225, 0.3775, 0.1362, 0.3638, 0.1606, 0.3839, 0.1606, 0.3839, 0.1362, 0.3638, 0.151, 0.349, 0.1722, 0.3664, 0.1722, 0.3664, 0.151, 0.349, 0.1666, 0.3334, 0.1845, 0.3481, 0.1845, 0.3481, 0.1666, 0.3334, 0.1826, 0.3174, 0.1971, 0.3292, 0.0625, 0.85, 0.09375, 0.85, 0.09363, 0.8735, 0.06262, 0.8735, 0.06262, 0.8735, 0.09363, 0.8735, 0.09329, 0.8964, 0.06296, 0.8964, 0.06296, 0.8964, 0.09329, 0.8964, 0.09272, 0.9181, 0.06353, 0.9181, 0.06353, 0.9181, 0.09272, 0.9181, 0.09195, 0.9382, 0.0643, 0.9382, 0.0643, 0.9382, 0.09195, 0.9382, 0.09099, 1.0, 0.06526, 1.0, 0.1545, 0.4698, 0.1203, 0.4515, 0.1498, 0.4, 0.181, 0.4166, 0.181, 0.4166, 0.1498, 0.4, 0.1606, 0.3839, 0.1884, 0.3987, 0.1884, 0.3987, 0.1606, 0.3839, 0.1722, 0.3664, 0.1964, 0.3794, 0.1964, 0.3794, 0.1722, 0.3664, 0.1845, 0.3481, 0.2049, 0.359, 0.2049, 0.359, 0.1845, 0.3481, 0.1971, 0.3292, 0.2135, 0.338, 0.03125, 0.85, 0.0625, 0.85, 0.06238, 0.8735, 0.03137, 0.8735, 0.03137, 0.8735, 0.06238, 0.8735, 0.06204, 0.8964, 0.03171, 0.8964, 0.03171, 0.8964, 0.06204, 0.8964, 0.06147, 0.9181, 0.03228, 0.9181, 0.03228, 0.9181, 0.06147, 0.9181, 0.0607, 0.9382, 0.03305, 0.9382, 0.03305, 0.9382, 0.0607, 0.9382, 0.05974, 1.0, 0.03401, 1.0, 0.1992, 0.4842, 0.1621, 0.4729, 0.181, 0.4166, 0.2148, 0.4269, 0.2148, 0.4269, 0.181, 0.4166, 0.1884, 0.3987, 0.2186, 0.4079, 0.2186, 0.4079, 0.1884, 0.3987, 0.1964, 0.3794, 0.2227, 0.3873, 0.2227, 0.3873, 0.1964, 0.3794, 0.2049, 0.359, 0.227, 0.3657, 0.227, 0.3657, 0.2049, 0.359, 0.2135, 0.338, 0.2314, 0.3435, 0.0, 0.85, 0.03125, 0.85, 0.03113, 0.8735, 0.000116, 0.8735, 0.000116, 0.8735, 0.03113, 0.8735, 0.03079, 0.8964, 0.0004611, 0.8964, 0.0004611, 0.8964, 0.03079, 0.8964, 0.03022, 0.9181, 0.001027, 0.9181, 0.001027, 0.9181, 0.03022, 0.9181, 0.02945, 0.9382, 0.001799, 0.9382, 0.001799, 0.9382, 0.02945, 0.9382, 0.02849, 1.0, 0.002759, 1.0, 0.2459, 0.4896, 0.2073, 0.4858, 0.2148, 0.4269, 0.25, 0.4304, 0.25, 0.4304, 0.2148, 0.4269, 0.2186, 0.4079, 0.25, 0.411, 0.25, 0.411, 0.2186, 0.4079, 0.2227, 0.3873, 0.25, 0.39, 0.25, 0.39, 0.2227, 0.3873, 0.227, 0.3657, 0.25, 0.3679, 0.25, 0.3679, 0.227, 0.3657, 0.2314, 0.3435, 0.25, 0.3453, 0.2686, 0.3435, 0.25, 0.3453, 0.2314, 0.3435, 0.2135, 0.338, 0.1971, 0.3292, 0.1826, 0.3174, 0.1708, 0.3029, 0.162, 0.2865, 0.1565, 0.2686, 0.1547, 0.25, 0.1565, 0.2314, 0.162, 0.2135, 0.1708, 0.1971, 0.1826, 0.1826, 0.1971, 0.1708, 0.2135, 0.162, 0.2314, 0.1565, 0.25, 0.1547, 0.2686, 0.1565, 0.2865, 0.162, 0.3029, 0.1708, 0.3174, 0.1826, 0.3292, 0.1971, 0.338, 0.2135, 0.3435, 0.2314, 0.3453, 0.25, 0.3435, 0.2686, 0.338, 0.2865, 0.3292, 0.3029, 0.3174, 0.3174, 0.3029, 0.3292, 0.2865, 0.338])
me_cylinder.materials.append(mat_material_001)
me_cylinder.update()

# ---- objects
ob_light = bpy.data.objects.new('Light', light_light)
ob_camera = bpy.data.objects.new('Camera', cam_camera)
ob_torch = bpy.data.objects.new('Torch', me_cylinder)

# ---- transforms, parenting, visibility, modifiers, constraints
ob_light.location = (4.076, 1.005, 5.904)
ob_light.rotation_euler = (0.6503, 0.05522, 1.866)
ob_light.lock_rotations_4d = False
ob_light.empty_display_type = 'ARROWS'
ob_light.color = (0.0, 0.0, 0.0, 0.0)
ob_light.lineart.crease_threshold = 0.0
ob_camera.location = (7.359, -6.926, 4.958)
ob_camera.rotation_euler = (1.109, 0.0, 0.8149)
ob_camera.lock_rotations_4d = False
ob_camera.empty_display_type = 'ARROWS'
ob_camera.color = (0.0, 0.0, 0.0, 0.0)
ob_camera.display_type = 'WIRE'
ob_camera.lineart.crease_threshold = 0.0
ob_torch.location = (0.0, 0.0, 0.0)
ob_torch.rotation_euler = (1.571, -0.0, 0.0)
ob_torch.scale = (1.1, 1.1, 5.3)
_m = ob_torch.modifiers.new('Auto Smooth', 'NODES')
_m.node_group = ng_auto_smooth
_gi = [s.identifier for s in ng_auto_smooth.interface.items_tree if s.item_type == 'SOCKET' and s.in_out == 'INPUT']
_m[_gi[1]] = 0.6109  # Angle

# ---- collection membership
col_collection.objects.link(ob_light)
col_collection.objects.link(ob_camera)
col_collection.objects.link(ob_torch)

# ---- scene / render settings (as saved in the file)
scene.camera = ob_camera
scene.frame_start = 1; scene.frame_end = 250; scene.frame_set(1)
scene.render.engine = 'BLENDER_EEVEE_NEXT'
scene.cycles.sampling_pattern = 'TABULATED_SOBOL'
bpy.context.view_layer.update()
